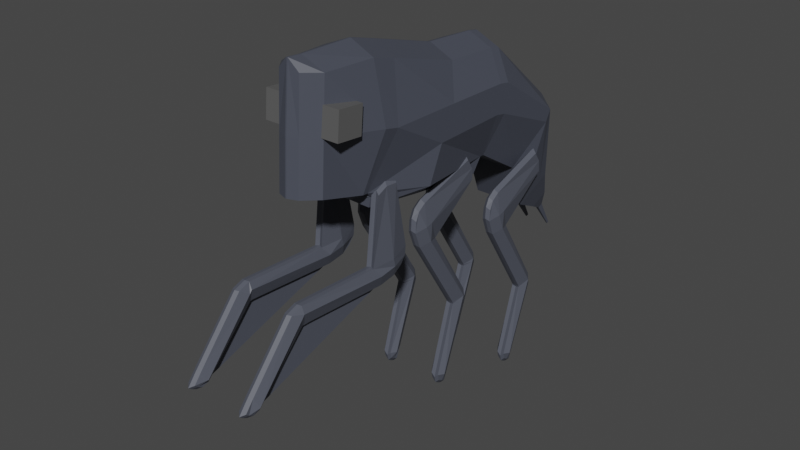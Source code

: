 # Source: bugs.blend  (saved by Blender 3.4.6; exported with 4.5.12 LTS)
import bpy
from mathutils import Matrix  # noqa: F401  (used for matrix-valued properties, if any)

bpy.ops.wm.read_factory_settings(use_empty=True)
scene = bpy.context.scene
scene.name = 'Scene'

# ---- collections
col_collection = bpy.data.collections.new('Collection'); scene.collection.children.link(col_collection)

# ---- materials (node trees are filled in below, after node groups)
mat_body = bpy.data.materials.new('Body')
mat_body.alpha_threshold = 0.0
mat_body.use_transparent_shadow = False
mat_body.roughness = 0.5
mat_body.line_color = (0.0, 0.0, 0.0, 1.0)
mat_eyes = bpy.data.materials.new('Eyes')
mat_eyes.use_transparent_shadow = False
mat_legs = bpy.data.materials.new('Legs')
mat_legs.use_transparent_shadow = False

# ---- material node trees
mat_body.use_nodes = True; mat_body.node_tree.nodes.clear()
_N = mat_body.node_tree.nodes; _L = mat_body.node_tree.links
n0 = _N.new('ShaderNodeOutputMaterial'); n0.name = 'Material Output'; n0.location = (300, 300)
n1 = _N.new('ShaderNodeBsdfPrincipled'); n1.name = 'Principled BSDF'; n1.location = (10, 300)
n1.distribution = 'GGX'
n1.subsurface_method = 'RANDOM_WALK_SKIN'
n1.inputs[0].default_value = (0.06478, 0.07162, 0.09462, 1.0)
n1.inputs[3].default_value = 1.45
n1.inputs[27].default_value = (0.0, 0.0, 0.0, 1.0)
n1.inputs[28].default_value = 1.0
_L.new(n1.outputs[0], n0.inputs[0])
n0.is_active_output = True
mat_eyes.use_nodes = True; mat_eyes.node_tree.nodes.clear()
_N = mat_eyes.node_tree.nodes; _L = mat_eyes.node_tree.links
n0 = _N.new('ShaderNodeBsdfPrincipled'); n0.name = 'Principled BSDF'; n0.location = (10, 300)
n0.distribution = 'GGX'
n0.subsurface_method = 'RANDOM_WALK_SKIN'
n0.inputs[0].default_value = (0.1025, 0.1025, 0.1025, 1.0)
n0.inputs[3].default_value = 1.45
n0.inputs[27].default_value = (0.0, 0.0, 0.0, 1.0)
n0.inputs[28].default_value = 1.0
n1 = _N.new('ShaderNodeOutputMaterial'); n1.name = 'Material Output'; n1.location = (300, 300)
_L.new(n0.outputs[0], n1.inputs[0])
n1.is_active_output = True
mat_legs.use_nodes = True; mat_legs.node_tree.nodes.clear()
_N = mat_legs.node_tree.nodes; _L = mat_legs.node_tree.links
n0 = _N.new('ShaderNodeBsdfPrincipled'); n0.name = 'Principled BSDF'; n0.location = (10, 300)
n0.distribution = 'GGX'
n0.subsurface_method = 'RANDOM_WALK_SKIN'
n0.inputs[0].default_value = (0.08194, 0.08959, 0.1149, 1.0)
n0.inputs[3].default_value = 1.45
n0.inputs[27].default_value = (0.0, 0.0, 0.0, 1.0)
n0.inputs[28].default_value = 1.0
n1 = _N.new('ShaderNodeOutputMaterial'); n1.name = 'Material Output'; n1.location = (300, 300)
_L.new(n0.outputs[0], n1.inputs[0])
n1.is_active_output = True

# ---- world
world_world = bpy.data.worlds.new('World'); scene.world = world_world
world_world.use_nodes = True; world_world.node_tree.nodes.clear()
_N = world_world.node_tree.nodes; _L = world_world.node_tree.links
n0 = _N.new('ShaderNodeOutputWorld'); n0.name = 'World Output'; n0.location = (300, 300)
n1 = _N.new('ShaderNodeBackground'); n1.name = 'Background'; n1.location = (10, 300)
n1.inputs[0].default_value = (0.05088, 0.05088, 0.05088, 1.0)
_L.new(n1.outputs[0], n0.inputs[0])
n0.is_active_output = True
world_world.color = (0.05088, 0.05088, 0.05088)
world_world.use_sun_shadow = False
world_world.sun_shadow_jitter_overblur = 0.0

# ---- meshes
me_cube = bpy.data.meshes.new('Cube')
me_cube.from_pydata([(0.631, 2.168, 1.435), (0.631, 1.915, -1.047), (0.631, -1.092, 2.049), (0.5852, -1.797, -0.7124), (0.0, 1.915, -1.047), (1.0, 1.973, 0.0229), (0.631, -1.933, -0.5641), (0.0, -1.038, 2.305), (0.631, 0.7784, 1.522), (0.0, -1.994, -0.815), (0.0, 2.222, 1.692), (1.0, -0.3778, -0.8512), (0.631, 4.323, -0.2154), (1.0, 0.0, 0.0), (0.631, 2.449, 1.384), (0.0, -1.95, -0.5868), (0.0, 0.8325, 1.779), (0.631, -1.704, 2.214), (0.631, -2.071, -0.558), (0.0, -1.65, 2.471), (0.0, -2.088, -0.5807), (0.631, 1.665, -1.391), (0.545, -1.807, -0.9549), (-2.542e-17, 1.665, -1.391), (7.271e-17, -1.788, -0.9492), (0.631, -0.4001, -1.128), (3.304e-17, -0.4001, -1.128), (0.631, 2.025, -1.051), (3.669e-32, 2.025, -1.051), (1.0, 2.254, -0.02785), (0.0, 2.503, 1.641), (0.3092, 4.902, -2.345), (0.631, 3.247, -1.792), (0.9363, -2.369, 1.566), (0.9363, -2.427, 0.9072), (-9.405e-17, 3.247, -1.792), (1.0, 4.014, -0.7575), (0.9363, -3.028, 1.624), (0.0, 4.377, 0.04138), (0.541, -2.967, 2.23), (0.631, 3.689, -2.925), (0.9363, -3.085, 0.9648), (0.2748, -2.369, 1.566), (-1.805e-16, 3.689, -2.925), (0.631, 4.467, -2.589), (0.2748, -2.427, 0.9072), (0.0, 5.036, -2.088), (-3.279e-16, 4.467, -2.589), (0.2748, -3.028, 1.624), (0.2748, -3.085, 0.9648), (0.541, -3.128, -0.2995), (0.0, -3.003, 2.487), (0.0, -3.217, -0.2995), (0.7421, 2.851, -6.858), (0.7421, 3.339, -4.981), (0.7421, 3.056, -6.965), (0.7421, 3.779, -5.05), (0.9289, 2.851, -6.858), (0.9289, 3.339, -4.981), (0.9289, 3.056, -6.965), (0.9289, 3.779, -5.05), (0.7421, 2.963, -6.93), (0.7421, 2.813, -6.704), (0.648, 3.58, -4.939), (0.7421, 3.18, -6.664), (0.8355, 3.059, -7.07), (0.8355, 3.809, -5.084), (0.9289, 3.18, -6.664), (0.9289, 2.963, -6.93), (1.023, 3.58, -4.939), (0.9289, 2.813, -6.704), (0.8355, 2.847, -6.959), (0.8355, 3.353, -5.013), (0.8355, 2.962, -7.034), (0.8355, 2.807, -6.8), (1.023, 2.947, -6.701), (0.8355, 3.188, -6.758), (0.648, 2.947, -6.701), (0.7421, 3.32, -4.932), (0.7421, 3.734, -4.761), (0.9289, 3.32, -4.932), (0.9289, 3.734, -4.761), (0.648, 3.615, -4.856), (0.8355, 3.762, -4.785), (1.023, 3.615, -4.856), (0.8355, 3.333, -4.963), (0.7421, 1.963, -2.329), (0.7421, 2.096, -3.005), (0.7421, 2.628, -2.974), (0.9289, 2.096, -3.005), (0.9289, 2.628, -2.974), (0.648, 2.363, -2.929), (0.8355, 2.612, -2.932), (1.023, 2.363, -2.929), (0.8355, 2.063, -2.964), (0.7421, 3.948, -2.027), (0.7421, 2.245, -1.991), (0.9289, 1.963, -2.329), (0.9289, 2.245, -1.991), (0.7421, 2.053, -2.124), (0.8355, 2.218, -1.912), (0.9289, 2.053, -2.124), (0.8355, 1.919, -2.258), (0.8355, 2.019, -2.051), (0.9289, 3.948, -2.027), (0.8355, 3.993, -1.958), (0.7421, 3.76, -1.504), (0.9289, 3.76, -1.504), (0.8355, 3.785, -1.399), (0.7421, 1.941, -2.603), (0.8355, 1.902, -2.547), (0.648, 2.397, -2.477), (1.023, 2.397, -2.477), (1.023, 2.208, -2.527), (0.648, 2.208, -2.527), (0.9289, 1.941, -2.603), (0.8355, 3.958, -1.663), (0.7421, 3.923, -1.751), (0.9289, 3.923, -1.751), (1.0, 2.07, 0.729), (1.0, -1.413, 0.7849), (1.0, 0.3892, 0.761), (1.0, -1.788, 0.8707), (1.0, 2.352, 0.6782), (1.0, 4.168, -0.4865), (0.631, 4.725, -2.467), (-4.118e-16, 4.725, -2.467), (0.541, -3.048, 0.9652), (0.6215, 0.2948, -6.202), (0.6215, 0.7826, -4.325), (0.6215, 0.4989, -6.309), (0.6215, 1.222, -4.394), (0.8084, 0.2948, -6.202), (0.8084, 0.7826, -4.325), (0.8084, 0.4989, -6.309), (0.8084, 1.222, -4.394), (0.6215, 0.4061, -6.274), (0.6215, 0.2567, -6.049), (0.5274, 1.023, -4.283), (0.6215, 0.6233, -6.008), (0.7149, 0.5021, -6.415), (0.7149, 1.252, -4.429), (0.8084, 0.6233, -6.008), (0.8084, 0.4061, -6.274), (0.9024, 1.023, -4.283), (0.8084, 0.2567, -6.049), (0.7149, 0.2904, -6.303), (0.7149, 0.7962, -4.357), (0.7149, 0.4058, -6.378), (0.7149, 0.2509, -6.144), (0.9024, 0.3908, -6.045), (0.7149, 0.6311, -6.102), (0.5274, 0.3908, -6.045), (0.6215, 0.7634, -4.276), (0.6215, 1.177, -4.105), (0.8084, 0.7634, -4.276), (0.8084, 1.177, -4.105), (0.5274, 1.058, -4.2), (0.7149, 1.206, -4.129), (0.9024, 1.058, -4.2), (0.7149, 0.7763, -4.307), (0.6215, -0.5937, -1.673), (0.6215, -0.4609, -2.349), (0.6215, 0.07109, -2.318), (0.8084, -0.4609, -2.349), (0.8084, 0.07109, -2.318), (0.5274, -0.1934, -2.273), (0.7149, 0.0555, -2.276), (0.9024, -0.1934, -2.273), (0.7149, -0.4932, -2.309), (0.6215, 1.391, -1.371), (0.6215, -0.3117, -1.335), (0.8084, -0.5937, -1.673), (0.8084, -0.3117, -1.335), (0.6215, -0.5036, -1.468), (0.7149, -0.3385, -1.257), (0.8084, -0.5036, -1.468), (0.7149, -0.6376, -1.602), (0.7149, -0.5376, -1.395), (0.8084, 1.391, -1.371), (0.7149, 1.436, -1.302), (0.6215, 1.204, -0.8479), (0.8084, 1.204, -0.8479), (0.7149, 1.229, -0.7428), (0.6215, -0.616, -1.947), (0.7149, -0.6541, -1.891), (0.5274, -0.1597, -1.822), (0.9024, -0.1597, -1.822), (0.9024, -0.3485, -1.871), (0.5274, -0.3485, -1.871), (0.8084, -0.616, -1.947), (0.7149, 1.402, -1.008), (0.6215, 1.366, -1.095), (0.8084, 1.366, -1.095), (0.8084, -5.497, -3.905), (0.8084, -4.092, -2.569), (0.8084, -5.689, -3.778), (0.8084, -4.365, -2.217), (0.6215, -5.497, -3.905), (0.6215, -4.092, -2.569), (0.6215, -5.689, -3.778), (0.6215, -4.365, -2.217), (0.8084, -5.614, -3.843), (0.8084, -5.344, -3.864), (0.9024, -4.172, -2.338), (0.8084, -5.486, -3.524), (0.7149, -5.783, -3.827), (0.7149, -4.41, -2.208), (0.6215, -5.486, -3.524), (0.6215, -5.614, -3.843), (0.5274, -4.172, -2.338), (0.6215, -5.344, -3.864), (0.7149, -5.583, -3.958), (0.7149, -4.127, -2.572), (0.7149, -5.705, -3.894), (0.7149, -5.425, -3.916), (0.5274, -5.406, -3.745), (0.7149, -5.573, -3.563), (0.9024, -5.406, -3.745), (0.8084, -4.04, -2.562), (0.8084, -4.09, -2.117), (0.6215, -4.04, -2.562), (0.6215, -4.09, -2.117), (0.9024, -4.116, -2.267), (0.7149, -4.125, -2.104), (0.5274, -4.116, -2.267), (0.7149, -4.073, -2.565), (0.8084, -1.105, -2.487), (0.8084, -1.761, -2.699), (0.8084, -1.991, -2.218), (0.6215, -1.761, -2.699), (0.6215, -1.991, -2.218), (0.9024, -1.824, -2.428), (0.7149, -1.947, -2.211), (0.5274, -1.824, -2.428), (0.7149, -1.709, -2.707), (0.8084, -1.803, -0.6048), (0.8084, -0.9459, -2.076), (0.6215, -1.105, -2.487), (0.6215, -0.9459, -2.076), (0.8084, -0.9695, -2.309), (0.7149, -0.8643, -2.062), (0.6215, -0.9695, -2.309), (0.7149, -1.022, -2.491), (0.7149, -0.8888, -2.303), (0.6215, -1.803, -0.6048), (0.7149, -1.764, -0.5316), (0.8084, -1.254, -0.5149), (0.6215, -1.254, -0.5149), (0.7149, -1.175, -0.4419), (0.8084, -1.334, -2.639), (0.7149, -1.266, -2.646), (0.9024, -1.445, -2.179), (0.5274, -1.445, -2.179), (0.5274, -1.397, -2.368), (0.9024, -1.397, -2.368), (0.6215, -1.334, -2.639), (0.7149, -1.49, -0.4192), (0.8084, -1.549, -0.4923), (0.6215, -1.549, -0.4923), (0.3069, 5.117, -3.072), (0.4607, 4.537, -3.35), (0.1591, 4.537, -3.35), (0.4607, 4.909, -3.189), (0.1591, 5.155, -3.072), (0.1591, 4.909, -3.189), (0.4607, 5.032, -3.131), (0.1591, 5.032, -3.131), (0.301, 5.139, -3.504), (0.344, 4.977, -3.582), (0.2597, 4.977, -3.582), (0.344, 5.081, -3.537), (0.2597, 5.149, -3.504), (0.2597, 5.081, -3.537), (0.344, 5.115, -3.521), (0.2597, 5.115, -3.521), (0.3035, 5.545, -4.206), (0.3195, 5.484, -4.235), (0.288, 5.484, -4.235), (0.3195, 5.523, -4.218), (0.288, 5.549, -4.206), (0.288, 5.523, -4.218), (0.3195, 5.536, -4.212), (0.288, 5.536, -4.212), (0.2437, -3.328, 2.259), (0.2437, -3.488, -0.2705), (0.0, -3.363, 2.516), (0.0, -3.577, -0.2705), (0.2437, -3.408, 0.9942), (0.0, -3.497, 0.9942), (-0.6634, 2.168, 1.435), (-0.6634, 1.915, -1.047), (-0.6634, -1.092, 2.049), (-0.5926, -1.778, -0.7187), (-0.03249, 1.915, -1.047), (-1.032, 1.973, 0.0229), (-0.6634, -1.933, -0.5641), (-0.03249, -1.038, 2.305), (-0.6634, 0.7784, 1.522), (-0.03249, -1.994, -0.815), (-0.03249, 2.222, 1.692), (-0.7939, -0.2341, -0.8194), (-0.6634, 4.323, -0.2154), (-1.032, -2.98e-08, 2.384e-07), (-0.6634, 2.449, 1.384), (-0.03249, -1.95, -0.5868), (-0.03249, 0.8325, 1.779), (-0.6634, -1.704, 2.214), (-0.6634, -2.071, -0.558), (-0.03249, -1.65, 2.471), (-0.03249, -2.088, -0.5807), (-0.6634, 1.665, -1.391), (-0.6134, -1.728, -1.007), (-0.03249, 1.665, -1.391), (-0.03249, -1.788, -0.9492), (-0.6634, -0.4001, -1.128), (-0.03249, -0.4001, -1.128), (-0.6634, 2.025, -1.051), (-0.03249, 2.025, -1.051), (-1.032, 2.254, -0.02785), (-0.03249, 2.503, 1.641), (-0.3417, 4.902, -2.345), (-0.6634, 3.247, -1.792), (-0.9688, -2.369, 1.566), (-0.9688, -2.427, 0.9072), (-0.03249, 3.247, -1.792), (-1.032, 4.014, -0.7575), (-0.9688, -3.028, 1.624), (-0.03249, 4.377, 0.04138), (-0.5735, -2.967, 2.23), (-0.6634, 3.689, -2.925), (-0.9688, -3.085, 0.9648), (-0.3073, -2.369, 1.566), (-0.03249, 3.689, -2.925), (-0.6634, 4.467, -2.589), (-0.3073, -2.427, 0.9072), (-0.03249, 5.036, -2.088), (-0.03249, 4.467, -2.589), (-0.3073, -3.028, 1.624), (-0.3073, -3.085, 0.9648), (-0.5735, -3.128, -0.2995), (-0.03249, -3.003, 2.487), (-0.03249, -3.217, -0.2995), (-0.7746, 2.851, -6.858), (-0.7746, 3.339, -4.981), (-0.7746, 3.056, -6.965), (-0.7746, 3.779, -5.05), (-0.9614, 2.851, -6.858), (-0.9614, 3.339, -4.981), (-0.9614, 3.056, -6.965), (-0.9614, 3.779, -5.05), (-0.7746, 2.963, -6.93), (-0.7746, 2.813, -6.704), (-0.6805, 3.58, -4.939), (-0.7746, 3.18, -6.664), (-0.868, 3.059, -7.07), (-0.868, 3.809, -5.084), (-0.9614, 3.18, -6.664), (-0.9614, 2.963, -6.93), (-1.055, 3.58, -4.939), (-0.9614, 2.813, -6.704), (-0.868, 2.847, -6.959), (-0.868, 3.353, -5.013), (-0.868, 2.962, -7.034), (-0.868, 2.807, -6.8), (-1.055, 2.947, -6.701), (-0.868, 3.188, -6.758), (-0.6805, 2.947, -6.701), (-0.7746, 3.32, -4.932), (-0.7746, 3.734, -4.761), (-0.9614, 3.32, -4.932), (-0.9614, 3.734, -4.761), (-0.6805, 3.615, -4.856), (-0.868, 3.762, -4.785), (-1.055, 3.615, -4.856), (-0.868, 3.333, -4.963), (-0.7746, 1.963, -2.329), (-0.7746, 2.096, -3.005), (-0.7746, 2.628, -2.974), (-0.9614, 2.096, -3.005), (-0.9614, 2.628, -2.974), (-0.6805, 2.363, -2.929), (-0.868, 2.612, -2.932), (-1.055, 2.363, -2.929), (-0.868, 2.063, -2.964), (-0.7746, 3.948, -2.027), (-0.7746, 2.245, -1.991), (-0.9614, 1.963, -2.329), (-0.9614, 2.245, -1.991), (-0.7746, 2.053, -2.124), (-0.868, 2.218, -1.912), (-0.9614, 2.053, -2.124), (-0.868, 1.919, -2.258), (-0.868, 2.019, -2.051), (-0.9614, 3.948, -2.027), (-0.868, 3.993, -1.958), (-0.7746, 3.76, -1.504), (-0.9614, 3.76, -1.504), (-0.868, 3.785, -1.399), (-0.7746, 1.941, -2.603), (-0.868, 1.902, -2.547), (-0.6805, 2.397, -2.477), (-1.055, 2.397, -2.477), (-1.055, 2.208, -2.527), (-0.6805, 2.208, -2.527), (-0.9614, 1.941, -2.603), (-0.868, 3.958, -1.663), (-0.7746, 3.923, -1.751), (-0.9614, 3.923, -1.751), (-1.032, 2.07, 0.729), (-1.032, -1.413, 0.7849), (-1.032, 0.3892, 0.761), (-1.032, -1.788, 0.8707), (-1.032, 2.352, 0.6782), (-1.032, 4.168, -0.4865), (-0.6634, 4.725, -2.467), (-0.03249, 4.725, -2.467), (-0.5735, -3.048, 0.9652), (-0.654, 0.2948, -6.202), (-0.654, 0.7826, -4.325), (-0.654, 0.4989, -6.309), (-0.654, 1.222, -4.394), (-0.8409, 0.2948, -6.202), (-0.8409, 0.7826, -4.325), (-0.8409, 0.4989, -6.309), (-0.8409, 1.222, -4.394), (-0.654, 0.4061, -6.274), (-0.654, 0.2567, -6.049), (-0.5599, 1.023, -4.283), (-0.654, 0.6233, -6.008), (-0.7474, 0.5021, -6.415), (-0.7474, 1.252, -4.429), (-0.8409, 0.6233, -6.008), (-0.8409, 0.4061, -6.274), (-0.9349, 1.023, -4.283), (-0.8409, 0.2567, -6.049), (-0.7474, 0.2904, -6.303), (-0.7474, 0.7962, -4.357), (-0.7474, 0.4058, -6.378), (-0.7474, 0.2509, -6.144), (-0.9349, 0.3908, -6.045), (-0.7474, 0.6311, -6.102), (-0.5599, 0.3908, -6.045), (-0.654, 0.7634, -4.276), (-0.654, 1.177, -4.105), (-0.8409, 0.7634, -4.276), (-0.8409, 1.177, -4.105), (-0.5599, 1.058, -4.2), (-0.7474, 1.206, -4.129), (-0.9349, 1.058, -4.2), (-0.7474, 0.7763, -4.307), (-0.654, -0.5937, -1.673), (-0.654, -0.4609, -2.349), (-0.654, 0.07109, -2.318), (-0.8409, -0.4609, -2.349), (-0.8409, 0.07109, -2.318), (-0.5599, -0.1934, -2.273), (-0.7474, 0.0555, -2.276), (-0.9349, -0.1934, -2.273), (-0.7474, -0.4932, -2.309), (-0.654, 1.391, -1.371), (-0.654, -0.3117, -1.335), (-0.8409, -0.5937, -1.673), (-0.8409, -0.3117, -1.335), (-0.654, -0.5036, -1.468), (-0.7421, -0.3344, -1.257), (-0.8409, -0.5036, -1.468), (-0.7474, -0.6376, -1.602), (-0.7474, -0.5376, -1.395), (-0.8409, 1.391, -1.371), (-0.7474, 1.436, -1.302), (-0.654, 1.204, -0.8479), (-0.8409, 1.204, -0.8479), (-0.7474, 1.229, -0.7428), (-0.654, -0.616, -1.947), (-0.7474, -0.6541, -1.891), (-0.5599, -0.1597, -1.822), (-0.9349, -0.1597, -1.822), (-0.9349, -0.3485, -1.871), (-0.5599, -0.3485, -1.871), (-0.8409, -0.616, -1.947), (-0.7474, 1.402, -1.008), (-0.654, 1.366, -1.095), (-0.8409, 1.366, -1.095), (-0.8409, -5.497, -3.905), (-0.8409, -4.092, -2.569), (-0.8409, -5.689, -3.778), (-0.8409, -4.365, -2.217), (-0.654, -5.497, -3.905), (-0.654, -4.092, -2.569), (-0.654, -5.689, -3.778), (-0.654, -4.365, -2.217), (-0.8409, -5.614, -3.843), (-0.8409, -5.344, -3.864), (-0.9349, -4.172, -2.338), (-0.8409, -5.486, -3.524), (-0.7474, -5.783, -3.827), (-0.7474, -4.41, -2.208), (-0.654, -5.486, -3.524), (-0.654, -5.614, -3.843), (-0.5599, -4.172, -2.338), (-0.654, -5.344, -3.864), (-0.7474, -5.583, -3.958), (-0.7474, -4.127, -2.572), (-0.7474, -5.705, -3.894), (-0.7474, -5.425, -3.916), (-0.5599, -5.406, -3.745), (-0.7474, -5.573, -3.563), (-0.9349, -5.406, -3.745), (-0.8409, -4.04, -2.562), (-0.8409, -4.09, -2.117), (-0.654, -4.04, -2.562), (-0.654, -4.09, -2.117), (-0.9349, -4.116, -2.267), (-0.7474, -4.125, -2.104), (-0.5599, -4.116, -2.267), (-0.7474, -4.073, -2.565), (-0.8409, -1.105, -2.487), (-0.8409, -1.761, -2.699), (-0.8409, -1.991, -2.218), (-0.654, -1.761, -2.699), (-0.654, -1.991, -2.218), (-0.9349, -1.824, -2.428), (-0.7474, -1.947, -2.211), (-0.5599, -1.824, -2.428), (-0.7474, -1.709, -2.707), (-0.8409, -1.803, -0.6048), (-0.8409, -0.9459, -2.076), (-0.654, -1.105, -2.487), (-0.654, -0.9459, -2.076), (-0.8409, -0.9695, -2.309), (-0.7474, -0.8643, -2.062), (-0.654, -0.9695, -2.309), (-0.7474, -1.022, -2.491), (-0.7474, -0.8888, -2.303), (-0.654, -1.803, -0.6048), (-0.7474, -1.764, -0.5316), (-0.8409, -1.254, -0.5149), (-0.654, -1.254, -0.5149), (-0.7474, -1.175, -0.4419), (-0.8409, -1.334, -2.639), (-0.7474, -1.266, -2.646), (-0.9349, -1.445, -2.179), (-0.5599, -1.445, -2.179), (-0.5599, -1.397, -2.368), (-0.9349, -1.397, -2.368), (-0.654, -1.334, -2.639), (-0.7474, -1.49, -0.4192), (-0.8409, -1.549, -0.4923), (-0.654, -1.549, -0.4923), (-0.3394, 5.117, -3.072), (-0.4932, 4.537, -3.35), (-0.1916, 4.537, -3.35), (-0.4932, 4.909, -3.189), (-0.1916, 5.155, -3.072), (-0.1916, 4.909, -3.189), (-0.4932, 5.032, -3.131), (-0.1916, 5.032, -3.131), (-0.3335, 5.139, -3.504), (-0.3765, 4.977, -3.582), (-0.2921, 4.977, -3.582), (-0.3765, 5.081, -3.537), (-0.2921, 5.149, -3.504), (-0.2921, 5.081, -3.537), (-0.3765, 5.115, -3.521), (-0.2921, 5.115, -3.521), (-0.336, 5.545, -4.206), (-0.352, 5.484, -4.235), (-0.3205, 5.484, -4.235), (-0.352, 5.523, -4.218), (-0.3205, 5.549, -4.206), (-0.3205, 5.523, -4.218), (-0.352, 5.536, -4.212), (-0.3205, 5.536, -4.212), (-0.2762, -3.328, 2.259), (-0.2762, -3.488, -0.2705), (-0.03249, -3.363, 2.516), (-0.03249, -3.577, -0.2705), (-0.2762, -3.408, 0.9942), (-0.03249, -3.497, 0.9942)], [], [(2, 7, 19, 17), (3, 9, 24, 22), (121, 8, 2, 120), (10, 0, 14, 30), (119, 5, 29, 123), (11, 13, 6, 3), (1, 5, 13, 11), (119, 0, 8, 121), (11, 3, 22, 25), (3, 6, 15, 9), (8, 16, 7, 2), (0, 10, 16, 8), (17, 19, 51, 39), (120, 2, 17, 122), (15, 6, 18, 20), (26, 25, 22, 24), (23, 21, 25, 26), (4, 1, 21, 23), (1, 11, 25, 21), (27, 28, 35, 32), (1, 4, 28, 27), (5, 1, 27, 29), (32, 35, 43, 40), (36, 32, 40, 44), (38, 12, 31, 46), (123, 29, 36, 124), (30, 14, 12, 38), (29, 27, 32, 36), (46, 31, 260, 264), (125, 44, 263, 266), (45, 42, 33, 34), (34, 33, 37, 41), (41, 37, 48, 49), (45, 34, 41, 49), (33, 42, 48, 37), (124, 36, 44, 125), (49, 48, 42, 45), (52, 50, 285, 287), (122, 17, 39, 127), (20, 18, 50, 52), (77, 63, 56, 64), (76, 66, 60, 67), (75, 69, 58, 70), (74, 72, 54, 62), (73, 68, 57, 71), (72, 58, 80, 85), (63, 54, 78, 82), (60, 66, 83, 81), (69, 60, 81, 84), (61, 73, 71, 53), (55, 65, 73, 61), (65, 59, 68, 73), (71, 74, 62, 53), (57, 70, 74, 71), (70, 58, 72, 74), (68, 75, 70, 57), (59, 67, 75, 68), (67, 60, 69, 75), (65, 76, 67, 59), (55, 64, 76, 65), (64, 56, 66, 76), (61, 77, 64, 55), (53, 62, 77, 61), (62, 54, 63, 77), (79, 82, 91, 88), (80, 84, 93, 89), (82, 78, 87, 91), (84, 81, 90, 93), (58, 69, 84, 80), (66, 56, 79, 83), (56, 63, 82, 79), (54, 72, 85, 78), (113, 112, 98, 101), (90, 92, 105, 104), (109, 110, 102, 86), (92, 88, 95, 105), (85, 80, 89, 94), (83, 79, 88, 92), (78, 85, 94, 87), (81, 83, 92, 90), (103, 99, 86, 102), (101, 103, 102, 97), (98, 100, 103, 101), (100, 96, 99, 103), (114, 109, 86, 99), (115, 113, 101, 97), (111, 114, 99, 96), (110, 115, 97, 102), (118, 116, 108, 107), (116, 117, 106, 108), (96, 100, 108, 106), (112, 90, 104, 118), (100, 98, 107, 108), (111, 96, 106, 117), (88, 111, 117, 95), (98, 112, 118, 107), (105, 95, 117, 116), (104, 105, 116, 118), (94, 89, 115, 110), (88, 91, 114, 111), (89, 93, 113, 115), (91, 87, 109, 114), (87, 94, 110, 109), (93, 90, 112, 113), (18, 122, 127, 50), (50, 127, 288, 285), (12, 124, 125, 31), (31, 125, 266, 260), (14, 123, 124, 12), (6, 120, 122, 18), (5, 119, 121, 13), (0, 119, 123, 14), (13, 121, 120, 6), (152, 138, 131, 139), (151, 141, 135, 142), (150, 144, 133, 145), (149, 147, 129, 137), (148, 143, 132, 146), (147, 133, 155, 160), (138, 129, 153, 157), (135, 141, 158, 156), (144, 135, 156, 159), (136, 148, 146, 128), (130, 140, 148, 136), (140, 134, 143, 148), (146, 149, 137, 128), (132, 145, 149, 146), (145, 133, 147, 149), (143, 150, 145, 132), (134, 142, 150, 143), (142, 135, 144, 150), (140, 151, 142, 134), (130, 139, 151, 140), (139, 131, 141, 151), (136, 152, 139, 130), (128, 137, 152, 136), (137, 129, 138, 152), (154, 157, 166, 163), (155, 159, 168, 164), (157, 153, 162, 166), (159, 156, 165, 168), (133, 144, 159, 155), (141, 131, 154, 158), (131, 138, 157, 154), (129, 147, 160, 153), (188, 187, 173, 176), (165, 167, 180, 179), (184, 185, 177, 161), (167, 163, 170, 180), (160, 155, 164, 169), (158, 154, 163, 167), (153, 160, 169, 162), (156, 158, 167, 165), (178, 174, 161, 177), (176, 178, 177, 172), (173, 175, 178, 176), (175, 171, 174, 178), (189, 184, 161, 174), (190, 188, 176, 172), (186, 189, 174, 171), (185, 190, 172, 177), (193, 191, 183, 182), (191, 192, 181, 183), (171, 175, 183, 181), (187, 165, 179, 193), (175, 173, 182, 183), (186, 171, 181, 192), (163, 186, 192, 170), (173, 187, 193, 182), (180, 170, 192, 191), (179, 180, 191, 193), (169, 164, 190, 185), (163, 166, 189, 186), (164, 168, 188, 190), (166, 162, 184, 189), (162, 169, 185, 184), (168, 165, 187, 188), (218, 204, 197, 205), (217, 207, 201, 208), (216, 210, 199, 211), (214, 209, 198, 212), (204, 195, 219, 223), (201, 207, 224, 222), (210, 201, 222, 225), (202, 214, 212, 194), (196, 206, 214, 202), (206, 200, 209, 214), (212, 215, 203, 194), (198, 211, 215, 212), (209, 216, 211, 198), (200, 208, 216, 209), (208, 201, 210, 216), (206, 217, 208, 200), (196, 205, 217, 206), (205, 197, 207, 217), (202, 218, 205, 196), (194, 203, 218, 202), (203, 195, 204, 218), (220, 223, 232, 229), (221, 225, 234, 230), (223, 219, 228, 232), (225, 222, 231, 234), (199, 210, 225, 221), (207, 197, 220, 224), (197, 204, 223, 220), (254, 253, 239, 242), (231, 233, 246, 245), (250, 251, 243, 227), (233, 229, 236, 246), (224, 220, 229, 233), (199, 221, 230, 235, 226, 213, 215, 211), (222, 224, 233, 231), (244, 240, 227, 243), (242, 244, 243, 238), (239, 241, 244, 242), (241, 237, 240, 244), (255, 250, 227, 240), (256, 254, 242, 238), (252, 255, 240, 237), (251, 256, 238, 243), (259, 257, 249, 248), (257, 258, 247, 249), (237, 241, 249, 247), (253, 231, 245, 259), (241, 239, 248, 249), (252, 237, 247, 258), (229, 252, 258, 236), (239, 253, 259, 248), (246, 236, 258, 257), (245, 246, 257, 259), (235, 230, 256, 251), (229, 232, 255, 252), (230, 234, 254, 256), (232, 228, 250, 255), (228, 235, 251, 250), (234, 231, 253, 254), (226, 235, 215, 213), (215, 213, 226, 235, 228, 219, 195, 203), (260, 266, 274, 268), (263, 261, 269, 271), (261, 262, 270, 269), (44, 40, 261, 263), (43, 47, 265, 262), (126, 46, 264, 267), (40, 43, 262, 261), (47, 126, 267, 265), (269, 270, 278, 277), (273, 275, 283, 281), (275, 272, 280, 283), (262, 265, 273, 270), (266, 263, 271, 274), (264, 260, 268, 272), (267, 264, 272, 275), (265, 267, 275, 273), (283, 280, 276, 282), (278, 281, 279, 277), (281, 283, 282, 279), (271, 269, 277, 279), (268, 274, 282, 276), (270, 273, 281, 278), (274, 271, 279, 282), (272, 268, 276, 280), (288, 284, 286, 289), (285, 288, 289, 287), (127, 39, 284, 288), (39, 51, 286, 284), (292, 307, 309, 297), (293, 312, 314, 299), (411, 410, 292, 298), (300, 320, 304, 290), (409, 413, 319, 295), (301, 293, 296, 303), (291, 301, 303, 295), (409, 411, 298, 290), (301, 315, 312, 293), (293, 299, 305, 296), (298, 292, 297, 306), (290, 298, 306, 300), (307, 329, 341, 309), (410, 412, 307, 292), (305, 310, 308, 296), (316, 314, 312, 315), (313, 316, 315, 311), (294, 313, 311, 291), (291, 311, 315, 301), (317, 322, 325, 318), (291, 317, 318, 294), (295, 319, 317, 291), (322, 330, 333, 325), (326, 334, 330, 322), (328, 336, 321, 302), (413, 414, 326, 319), (320, 328, 302, 304), (319, 326, 322, 317), (336, 554, 550, 321), (415, 556, 553, 334), (335, 324, 323, 332), (324, 331, 327, 323), (331, 339, 338, 327), (335, 339, 331, 324), (323, 327, 338, 332), (414, 415, 334, 326), (339, 335, 332, 338), (342, 577, 575, 340), (412, 417, 329, 307), (310, 342, 340, 308), (367, 354, 346, 353), (366, 357, 350, 356), (365, 360, 348, 359), (364, 352, 344, 362), (363, 361, 347, 358), (362, 375, 370, 348), (353, 372, 368, 344), (350, 371, 373, 356), (359, 374, 371, 350), (351, 343, 361, 363), (345, 351, 363, 355), (355, 363, 358, 349), (361, 343, 352, 364), (347, 361, 364, 360), (360, 364, 362, 348), (358, 347, 360, 365), (349, 358, 365, 357), (357, 365, 359, 350), (355, 349, 357, 366), (345, 355, 366, 354), (354, 366, 356, 346), (351, 345, 354, 367), (343, 351, 367, 352), (352, 367, 353, 344), (369, 378, 381, 372), (370, 379, 383, 374), (372, 381, 377, 368), (374, 383, 380, 371), (348, 370, 374, 359), (356, 373, 369, 346), (346, 369, 372, 353), (344, 368, 375, 362), (403, 391, 388, 402), (380, 394, 395, 382), (399, 376, 392, 400), (382, 395, 385, 378), (375, 384, 379, 370), (373, 382, 378, 369), (368, 377, 384, 375), (371, 380, 382, 373), (393, 392, 376, 389), (391, 387, 392, 393), (388, 391, 393, 390), (390, 393, 389, 386), (404, 389, 376, 399), (405, 387, 391, 403), (401, 386, 389, 404), (400, 392, 387, 405), (408, 397, 398, 406), (406, 398, 396, 407), (386, 396, 398, 390), (402, 408, 394, 380), (390, 398, 397, 388), (401, 407, 396, 386), (378, 385, 407, 401), (388, 397, 408, 402), (395, 406, 407, 385), (394, 408, 406, 395), (384, 400, 405, 379), (378, 401, 404, 381), (379, 405, 403, 383), (381, 404, 399, 377), (377, 399, 400, 384), (383, 403, 402, 380), (308, 340, 417, 412), (340, 575, 578, 417), (302, 321, 415, 414), (321, 550, 556, 415), (304, 302, 414, 413), (296, 308, 412, 410), (295, 303, 411, 409), (290, 304, 413, 409), (303, 296, 410, 411), (442, 429, 421, 428), (441, 432, 425, 431), (440, 435, 423, 434), (439, 427, 419, 437), (438, 436, 422, 433), (437, 450, 445, 423), (428, 447, 443, 419), (425, 446, 448, 431), (434, 449, 446, 425), (426, 418, 436, 438), (420, 426, 438, 430), (430, 438, 433, 424), (436, 418, 427, 439), (422, 436, 439, 435), (435, 439, 437, 423), (433, 422, 435, 440), (424, 433, 440, 432), (432, 440, 434, 425), (430, 424, 432, 441), (420, 430, 441, 429), (429, 441, 431, 421), (426, 420, 429, 442), (418, 426, 442, 427), (427, 442, 428, 419), (444, 453, 456, 447), (445, 454, 458, 449), (447, 456, 452, 443), (449, 458, 455, 446), (423, 445, 449, 434), (431, 448, 444, 421), (421, 444, 447, 428), (419, 443, 450, 437), (478, 466, 463, 477), (455, 469, 470, 457), (474, 451, 467, 475), (457, 470, 460, 453), (450, 459, 454, 445), (448, 457, 453, 444), (443, 452, 459, 450), (446, 455, 457, 448), (468, 467, 451, 464), (466, 462, 467, 468), (463, 466, 468, 465), (465, 468, 464, 461), (479, 464, 451, 474), (480, 462, 466, 478), (476, 461, 464, 479), (475, 467, 462, 480), (483, 472, 473, 481), (481, 473, 471, 482), (461, 471, 473, 465), (477, 483, 469, 455), (465, 473, 472, 463), (476, 482, 471, 461), (453, 460, 482, 476), (463, 472, 483, 477), (470, 481, 482, 460), (469, 483, 481, 470), (459, 475, 480, 454), (453, 476, 479, 456), (454, 480, 478, 458), (456, 479, 474, 452), (452, 474, 475, 459), (458, 478, 477, 455), (508, 495, 487, 494), (507, 498, 491, 497), (506, 501, 489, 500), (504, 502, 488, 499), (494, 513, 509, 485), (491, 512, 514, 497), (500, 515, 512, 491), (492, 484, 502, 504), (486, 492, 504, 496), (496, 504, 499, 490), (502, 484, 493, 505), (488, 502, 505, 501), (499, 488, 501, 506), (490, 499, 506, 498), (498, 506, 500, 491), (496, 490, 498, 507), (486, 496, 507, 495), (495, 507, 497, 487), (492, 486, 495, 508), (484, 492, 508, 493), (493, 508, 494, 485), (510, 519, 522, 513), (511, 520, 524, 515), (513, 522, 518, 509), (515, 524, 521, 512), (489, 511, 515, 500), (497, 514, 510, 487), (487, 510, 513, 494), (544, 532, 529, 543), (521, 535, 536, 523), (540, 517, 533, 541), (523, 536, 526, 519), (514, 523, 519, 510), (489, 501, 505, 503, 516, 525, 520, 511), (512, 521, 523, 514), (534, 533, 517, 530), (532, 528, 533, 534), (529, 532, 534, 531), (531, 534, 530, 527), (545, 530, 517, 540), (546, 528, 532, 544), (542, 527, 530, 545), (541, 533, 528, 546), (549, 538, 539, 547), (547, 539, 537, 548), (527, 537, 539, 531), (543, 549, 535, 521), (531, 539, 538, 529), (542, 548, 537, 527), (519, 526, 548, 542), (529, 538, 549, 543), (536, 547, 548, 526), (535, 549, 547, 536), (525, 541, 546, 520), (519, 542, 545, 522), (520, 546, 544, 524), (522, 545, 540, 518), (518, 540, 541, 525), (524, 544, 543, 521), (516, 503, 505, 525), (505, 493, 485, 509, 518, 525, 516, 503), (550, 558, 564, 556), (553, 561, 559, 551), (551, 559, 560, 552), (334, 553, 551, 330), (333, 552, 555, 337), (416, 557, 554, 336), (330, 551, 552, 333), (337, 555, 557, 416), (559, 567, 568, 560), (563, 571, 573, 565), (565, 573, 570, 562), (552, 560, 563, 555), (556, 564, 561, 553), (554, 562, 558, 550), (557, 565, 562, 554), (555, 563, 565, 557), (573, 572, 566, 570), (568, 567, 569, 571), (571, 569, 572, 573), (561, 569, 567, 559), (558, 566, 572, 564), (560, 568, 571, 563), (564, 572, 569, 561), (562, 570, 566, 558), (578, 579, 576, 574), (575, 577, 579, 578), (417, 578, 574, 329), (329, 574, 576, 341), (51, 341, 576, 286), (19, 309, 341, 51), (7, 297, 309, 19), (16, 306, 297, 7), (10, 300, 306, 16), (38, 328, 320, 30), (30, 320, 300, 10), (46, 336, 328, 38), (126, 416, 336, 46), (47, 337, 416, 126), (43, 333, 337, 47), (35, 325, 333, 43), (28, 318, 325, 35), (4, 294, 318, 28), (23, 313, 294, 4), (26, 316, 313, 23), (24, 314, 316, 26), (9, 299, 314, 24), (15, 305, 299, 9), (20, 310, 305, 15), (52, 342, 310, 20), (287, 577, 342, 52), (289, 579, 577, 287), (286, 576, 579, 289)])
me_cube.polygons.foreach_set('material_index', [0, 0, 0, 0, 0, 0, 0, 0, 0, 0, 0, 0, 0, 0, 0, 0, 0, 0, 0, 0, 0, 0, 0, 0, 0, 0, 0, 0, 0, 0, 1, 1, 1, 1, 1, 0, 1, 0, 0, 0, 2, 2, 2, 2, 2, 2, 2, 2, 2, 2, 2, 2, 2, 2, 2, 2, 2, 2, 2, 2, 2, 2, 2, 2, 2, 2, 2, 2, 2, 2, 2, 2, 2, 2, 2, 2, 2, 2, 2, 2, 2, 2, 2, 2, 2, 2, 2, 2, 2, 2, 2, 2, 2, 2, 2, 2, 2, 2, 2, 2, 2, 2, 2, 2, 0, 0, 0, 0, 0, 0, 0, 0, 0, 2, 2, 2, 2, 2, 2, 2, 2, 2, 2, 2, 2, 2, 2, 2, 2, 2, 2, 2, 2, 2, 2, 2, 2, 2, 2, 2, 2, 2, 2, 2, 2, 2, 2, 2, 2, 2, 2, 2, 2, 2, 2, 2, 2, 2, 2, 2, 2, 2, 2, 2, 2, 2, 2, 2, 2, 2, 2, 2, 2, 2, 2, 2, 2, 2, 2, 2, 2, 2, 2, 2, 2, 2, 2, 2, 2, 2, 2, 2, 2, 2, 2, 2, 2, 2, 2, 2, 2, 2, 2, 2, 2, 2, 2, 2, 2, 2, 2, 2, 2, 2, 2, 2, 2, 2, 2, 2, 2, 2, 2, 2, 2, 2, 2, 2, 2, 2, 2, 2, 2, 2, 2, 2, 2, 2, 0, 0, 0, 0, 0, 0, 0, 0, 0, 0, 0, 0, 0, 0, 0, 0, 0, 0, 0, 0, 0, 0, 0, 0, 0, 0, 0, 0, 0, 0, 0, 0, 0, 0, 0, 0, 0, 0, 0, 0, 0, 0, 0, 0, 0, 0, 0, 0, 0, 0, 0, 0, 0, 0, 0, 0, 0, 0, 1, 1, 1, 1, 1, 0, 1, 0, 0, 0, 2, 2, 2, 2, 2, 2, 2, 2, 2, 2, 2, 2, 2, 2, 2, 2, 2, 2, 2, 2, 2, 2, 2, 2, 2, 2, 2, 2, 2, 2, 2, 2, 2, 2, 2, 2, 2, 2, 2, 2, 2, 2, 2, 2, 2, 2, 2, 2, 2, 2, 2, 2, 2, 2, 2, 2, 2, 2, 2, 2, 2, 2, 2, 2, 0, 0, 0, 0, 0, 0, 0, 0, 0, 2, 2, 2, 2, 2, 2, 2, 2, 2, 2, 2, 2, 2, 2, 2, 2, 2, 2, 2, 2, 2, 2, 2, 2, 2, 2, 2, 2, 2, 2, 2, 2, 2, 2, 2, 2, 2, 2, 2, 2, 2, 2, 2, 2, 2, 2, 2, 2, 2, 2, 2, 2, 2, 2, 2, 2, 2, 2, 2, 2, 2, 2, 2, 2, 2, 2, 2, 2, 2, 2, 2, 2, 2, 2, 2, 2, 2, 2, 2, 2, 2, 2, 2, 2, 2, 2, 2, 2, 2, 2, 2, 2, 2, 2, 2, 2, 2, 2, 2, 2, 2, 2, 2, 2, 2, 2, 2, 2, 2, 2, 2, 2, 2, 2, 2, 2, 2, 2, 2, 2, 2, 2, 2, 2, 2, 0, 0, 0, 0, 0, 0, 0, 0, 0, 0, 0, 0, 0, 0, 0, 0, 0, 0, 0, 0, 0, 0, 0, 0, 0, 0, 0, 0, 0, 0, 0, 0, 0, 0, 0, 0, 0, 0, 0, 0, 0, 0, 0, 0, 0, 0, 0, 0, 0, 0, 0, 0])
_uv = me_cube.uv_layers.new(name='UVMap')
_uv.uv.foreach_set('vector', [0.625, 0.75, 0.75, 0.75, 0.75, 0.75, 0.625, 0.75, 0.375, 0.75, 0.375, 0.875, 0.375, 0.875, 0.375, 0.75, 0.5625, 0.625, 0.625, 0.625, 0.625, 0.75, 0.5625, 0.75, 0.75, 0.5, 0.625, 0.5, 0.625, 0.5, 0.75, 0.5, 0.5625, 0.5, 0.5, 0.5, 0.5, 0.5, 0.5625, 0.5, 0.375, 0.625, 0.5, 0.625, 0.5, 0.75, 0.375, 0.75, 0.375, 0.5, 0.5, 0.5, 0.5, 0.625, 0.375, 0.625, 0.5625, 0.5, 0.625, 0.5, 0.625, 0.625, 0.5625, 0.625, 0.375, 0.625, 0.375, 0.75, 0.375, 0.75, 0.375, 0.625, 0.375, 0.75, 0.5, 0.75, 0.5, 0.875, 0.375, 0.875, 0.625, 0.625, 0.75, 0.625, 0.75, 0.75, 0.625, 0.75, 0.625, 0.5, 0.75, 0.5, 0.75, 0.625, 0.625, 0.625, 0.625, 0.75, 0.75, 0.75, 0.75, 0.75, 0.625, 0.75, 0.5625, 0.75, 0.625, 0.75, 0.625, 0.75, 0.5625, 0.75, 0.5, 0.875, 0.5, 0.75, 0.5, 0.75, 0.5, 0.875, 0.25, 0.625, 0.375, 0.625, 0.375, 0.75, 0.25, 0.75, 0.25, 0.5, 0.375, 0.5, 0.375, 0.625, 0.25, 0.625, 0.375, 0.375, 0.375, 0.5, 0.375, 0.5, 0.375, 0.375, 0.375, 0.5, 0.375, 0.625, 0.375, 0.625, 0.375, 0.5, 0.375, 0.5, 0.375, 0.375, 0.375, 0.375, 0.375, 0.5, 0.375, 0.5, 0.375, 0.375, 0.375, 0.375, 0.375, 0.5, 0.5, 0.5, 0.375, 0.5, 0.375, 0.5, 0.5, 0.5, 0.375, 0.5, 0.375, 0.375, 0.375, 0.375, 0.375, 0.5, 0.5, 0.5, 0.375, 0.5, 0.375, 0.5, 0.5, 0.5, 0.75, 0.5, 0.625, 0.5, 0.625, 0.5, 0.75, 0.5, 0.5625, 0.5, 0.5, 0.5, 0.5, 0.5, 0.5625, 0.5, 0.75, 0.5, 0.625, 0.5, 0.625, 0.5, 0.75, 0.5, 0.5, 0.5, 0.375, 0.5, 0.375, 0.5, 0.5, 0.5, 0.75, 0.5, 0.625, 0.5, 0.625, 0.5, 0.75, 0.5, 0.5625, 0.5, 0.5, 0.5, 0.5, 0.5, 0.5625, 0.5, 0.375, 0.0, 0.625, 0.0, 0.625, 0.25, 0.375, 0.25, 0.375, 0.25, 0.625, 0.25, 0.625, 0.5, 0.375, 0.5, 0.375, 0.5, 0.625, 0.5, 0.625, 0.75, 0.375, 0.75, 0.375, 0.75, 0.625, 0.75, 0.625, 1.0, 0.375, 1.0, 0.125, 0.5, 0.375, 0.5, 0.375, 0.75, 0.125, 0.75, 0.5625, 0.5, 0.5, 0.5, 0.5, 0.5, 0.5625, 0.5, 0.625, 0.5, 0.875, 0.5, 0.875, 0.75, 0.625, 0.75, 0.5, 0.875, 0.5, 0.75, 0.5, 0.75, 0.5, 0.875, 0.5625, 0.75, 0.625, 0.75, 0.625, 0.75, 0.5625, 0.75, 0.5, 0.875, 0.5, 0.75, 0.5, 0.75, 0.5, 0.875, 0.5, 0.125, 0.625, 0.125, 0.625, 0.25, 0.5, 0.25, 0.5, 0.375, 0.625, 0.375, 0.625, 0.5, 0.5, 0.5, 0.5, 0.625, 0.625, 0.625, 0.625, 0.75, 0.5, 0.75, 0.5, 0.875, 0.625, 0.875, 0.625, 1.0, 0.5, 1.0, 0.25, 0.625, 0.375, 0.625, 0.375, 0.75, 0.25, 0.75, 0.625, 0.875, 0.625, 0.75, 0.625, 0.75, 0.625, 0.875, 0.625, 0.125, 0.625, 0.0, 0.625, 0.0, 0.625, 0.125, 0.625, 0.5, 0.625, 0.375, 0.625, 0.375, 0.625, 0.5, 0.625, 0.625, 0.625, 0.5, 0.625, 0.5, 0.625, 0.625, 0.125, 0.625, 0.25, 0.625, 0.25, 0.75, 0.125, 0.75, 0.125, 0.5, 0.25, 0.5, 0.25, 0.625, 0.125, 0.625, 0.25, 0.5, 0.375, 0.5, 0.375, 0.625, 0.25, 0.625, 0.375, 0.875, 0.5, 0.875, 0.5, 1.0, 0.375, 1.0, 0.375, 0.75, 0.5, 0.75, 0.5, 0.875, 0.375, 0.875, 0.5, 0.75, 0.625, 0.75, 0.625, 0.875, 0.5, 0.875, 0.375, 0.625, 0.5, 0.625, 0.5, 0.75, 0.375, 0.75, 0.375, 0.5, 0.5, 0.5, 0.5, 0.625, 0.375, 0.625, 0.5, 0.5, 0.625, 0.5, 0.625, 0.625, 0.5, 0.625, 0.375, 0.375, 0.5, 0.375, 0.5, 0.5, 0.375, 0.5, 0.375, 0.25, 0.5, 0.25, 0.5, 0.375, 0.375, 0.375, 0.5, 0.25, 0.625, 0.25, 0.625, 0.375, 0.5, 0.375, 0.375, 0.125, 0.5, 0.125, 0.5, 0.25, 0.375, 0.25, 0.375, 0.0, 0.5, 0.0, 0.5, 0.125, 0.375, 0.125, 0.5, 0.0, 0.625, 0.0, 0.625, 0.125, 0.5, 0.125, 0.625, 0.25, 0.625, 0.125, 0.625, 0.125, 0.625, 0.25, 0.625, 0.75, 0.625, 0.625, 0.625, 0.625, 0.625, 0.75, 0.625, 0.125, 0.625, 0.0, 0.625, 0.0, 0.625, 0.125, 0.625, 0.625, 0.625, 0.5, 0.625, 0.5, 0.625, 0.625, 0.625, 0.75, 0.625, 0.625, 0.625, 0.625, 0.625, 0.75, 0.625, 0.375, 0.625, 0.25, 0.625, 0.25, 0.625, 0.375, 0.625, 0.25, 0.625, 0.125, 0.625, 0.125, 0.625, 0.25, 0.625, 1.0, 0.625, 0.875, 0.625, 0.875, 0.625, 1.0, 0.625, 0.625, 0.625, 0.5, 0.625, 0.5, 0.625, 0.625, 0.625, 0.5, 0.625, 0.375, 0.625, 0.375, 0.625, 0.5, 0.625, 1.0, 0.625, 0.875, 0.625, 0.875, 0.625, 1.0, 0.625, 0.375, 0.625, 0.25, 0.625, 0.25, 0.625, 0.375, 0.625, 0.875, 0.625, 0.75, 0.625, 0.75, 0.625, 0.875, 0.625, 0.375, 0.625, 0.25, 0.625, 0.25, 0.625, 0.375, 0.625, 1.0, 0.625, 0.875, 0.625, 0.875, 0.625, 1.0, 0.625, 0.5, 0.625, 0.375, 0.625, 0.375, 0.625, 0.5, 0.75, 0.625, 0.875, 0.625, 0.875, 0.75, 0.75, 0.75, 0.625, 0.625, 0.75, 0.625, 0.75, 0.75, 0.625, 0.75, 0.625, 0.5, 0.75, 0.5, 0.75, 0.625, 0.625, 0.625, 0.75, 0.5, 0.875, 0.5, 0.875, 0.625, 0.75, 0.625, 0.625, 0.125, 0.625, 0.0, 0.625, 0.0, 0.625, 0.125, 0.625, 0.75, 0.625, 0.625, 0.625, 0.625, 0.625, 0.75, 0.625, 0.25, 0.625, 0.125, 0.625, 0.125, 0.625, 0.25, 0.625, 0.875, 0.625, 0.75, 0.625, 0.75, 0.625, 0.875, 0.625, 0.5, 0.625, 0.375, 0.625, 0.375, 0.625, 0.5, 0.625, 0.375, 0.625, 0.25, 0.625, 0.25, 0.625, 0.375, 0.875, 0.5, 0.75, 0.5, 0.75, 0.5, 0.875, 0.5, 0.625, 0.5, 0.625, 0.5, 0.625, 0.5, 0.625, 0.5, 0.75, 0.5, 0.625, 0.5, 0.625, 0.5, 0.75, 0.5, 0.625, 0.25, 0.625, 0.25, 0.625, 0.25, 0.625, 0.25, 0.625, 0.25, 0.625, 0.25, 0.625, 0.25, 0.625, 0.25, 0.625, 0.5, 0.625, 0.5, 0.625, 0.5, 0.625, 0.5, 0.625, 0.375, 0.625, 0.25, 0.625, 0.25, 0.625, 0.375, 0.625, 0.5, 0.625, 0.375, 0.625, 0.375, 0.625, 0.5, 0.625, 0.875, 0.625, 0.75, 0.625, 0.75, 0.625, 0.875, 0.625, 0.25, 0.625, 0.125, 0.625, 0.125, 0.625, 0.25, 0.625, 0.75, 0.625, 0.625, 0.625, 0.625, 0.625, 0.75, 0.625, 0.125, 0.625, 0.0, 0.625, 0.0, 0.625, 0.125, 0.625, 1.0, 0.625, 0.875, 0.625, 0.875, 0.625, 1.0, 0.625, 0.625, 0.625, 0.5, 0.625, 0.5, 0.625, 0.625, 0.5, 0.75, 0.5625, 0.75, 0.5625, 0.75, 0.5, 0.75, 0.5, 0.75, 0.5625, 0.75, 0.5625, 0.75, 0.5, 0.75, 0.625, 0.5, 0.5625, 0.5, 0.5625, 0.5, 0.625, 0.5, 0.625, 0.5, 0.5625, 0.5, 0.5625, 0.5, 0.625, 0.5, 0.625, 0.5, 0.5625, 0.5, 0.5625, 0.5, 0.625, 0.5, 0.5, 0.75, 0.5625, 0.75, 0.5625, 0.75, 0.5, 0.75, 0.5, 0.5, 0.5625, 0.5, 0.5625, 0.625, 0.5, 0.625, 0.625, 0.5, 0.5625, 0.5, 0.5625, 0.5, 0.625, 0.5, 0.5, 0.625, 0.5625, 0.625, 0.5625, 0.75, 0.5, 0.75, 0.5, 0.125, 0.625, 0.125, 0.625, 0.25, 0.5, 0.25, 0.5, 0.375, 0.625, 0.375, 0.625, 0.5, 0.5, 0.5, 0.5, 0.625, 0.625, 0.625, 0.625, 0.75, 0.5, 0.75, 0.5, 0.875, 0.625, 0.875, 0.625, 1.0, 0.5, 1.0, 0.25, 0.625, 0.375, 0.625, 0.375, 0.75, 0.25, 0.75, 0.625, 0.875, 0.625, 0.75, 0.625, 0.75, 0.625, 0.875, 0.625, 0.125, 0.625, 0.0, 0.625, 0.0, 0.625, 0.125, 0.625, 0.5, 0.625, 0.375, 0.625, 0.375, 0.625, 0.5, 0.625, 0.625, 0.625, 0.5, 0.625, 0.5, 0.625, 0.625, 0.125, 0.625, 0.25, 0.625, 0.25, 0.75, 0.125, 0.75, 0.125, 0.5, 0.25, 0.5, 0.25, 0.625, 0.125, 0.625, 0.25, 0.5, 0.375, 0.5, 0.375, 0.625, 0.25, 0.625, 0.375, 0.875, 0.5, 0.875, 0.5, 1.0, 0.375, 1.0, 0.375, 0.75, 0.5, 0.75, 0.5, 0.875, 0.375, 0.875, 0.5, 0.75, 0.625, 0.75, 0.625, 0.875, 0.5, 0.875, 0.375, 0.625, 0.5, 0.625, 0.5, 0.75, 0.375, 0.75, 0.375, 0.5, 0.5, 0.5, 0.5, 0.625, 0.375, 0.625, 0.5, 0.5, 0.625, 0.5, 0.625, 0.625, 0.5, 0.625, 0.375, 0.375, 0.5, 0.375, 0.5, 0.5, 0.375, 0.5, 0.375, 0.25, 0.5, 0.25, 0.5, 0.375, 0.375, 0.375, 0.5, 0.25, 0.625, 0.25, 0.625, 0.375, 0.5, 0.375, 0.375, 0.125, 0.5, 0.125, 0.5, 0.25, 0.375, 0.25, 0.375, 0.0, 0.5, 0.0, 0.5, 0.125, 0.375, 0.125, 0.5, 0.0, 0.625, 0.0, 0.625, 0.125, 0.5, 0.125, 0.625, 0.25, 0.625, 0.125, 0.625, 0.125, 0.625, 0.25, 0.625, 0.75, 0.625, 0.625, 0.625, 0.625, 0.625, 0.75, 0.625, 0.125, 0.625, 0.0, 0.625, 0.0, 0.625, 0.125, 0.625, 0.625, 0.625, 0.5, 0.625, 0.5, 0.625, 0.625, 0.625, 0.75, 0.625, 0.625, 0.625, 0.625, 0.625, 0.75, 0.625, 0.375, 0.625, 0.25, 0.625, 0.25, 0.625, 0.375, 0.625, 0.25, 0.625, 0.125, 0.625, 0.125, 0.625, 0.25, 0.625, 1.0, 0.625, 0.875, 0.625, 0.875, 0.625, 1.0, 0.625, 0.625, 0.625, 0.5, 0.625, 0.5, 0.625, 0.625, 0.625, 0.5, 0.625, 0.375, 0.625, 0.375, 0.625, 0.5, 0.625, 1.0, 0.625, 0.875, 0.625, 0.875, 0.625, 1.0, 0.625, 0.375, 0.625, 0.25, 0.625, 0.25, 0.625, 0.375, 0.625, 0.875, 0.625, 0.75, 0.625, 0.75, 0.625, 0.875, 0.625, 0.375, 0.625, 0.25, 0.625, 0.25, 0.625, 0.375, 0.625, 1.0, 0.625, 0.875, 0.625, 0.875, 0.625, 1.0, 0.625, 0.5, 0.625, 0.375, 0.625, 0.375, 0.625, 0.5, 0.75, 0.625, 0.875, 0.625, 0.875, 0.75, 0.75, 0.75, 0.625, 0.625, 0.75, 0.625, 0.75, 0.75, 0.625, 0.75, 0.625, 0.5, 0.75, 0.5, 0.75, 0.625, 0.625, 0.625, 0.75, 0.5, 0.875, 0.5, 0.875, 0.625, 0.75, 0.625, 0.625, 0.125, 0.625, 0.0, 0.625, 0.0, 0.625, 0.125, 0.625, 0.75, 0.625, 0.625, 0.625, 0.625, 0.625, 0.75, 0.625, 0.25, 0.625, 0.125, 0.625, 0.125, 0.625, 0.25, 0.625, 0.875, 0.625, 0.75, 0.625, 0.75, 0.625, 0.875, 0.625, 0.5, 0.625, 0.375, 0.625, 0.375, 0.625, 0.5, 0.625, 0.375, 0.625, 0.25, 0.625, 0.25, 0.625, 0.375, 0.875, 0.5, 0.75, 0.5, 0.75, 0.5, 0.875, 0.5, 0.625, 0.5, 0.625, 0.5, 0.625, 0.5, 0.625, 0.5, 0.75, 0.5, 0.625, 0.5, 0.625, 0.5, 0.75, 0.5, 0.625, 0.25, 0.625, 0.25, 0.625, 0.25, 0.625, 0.25, 0.625, 0.25, 0.625, 0.25, 0.625, 0.25, 0.625, 0.25, 0.625, 0.5, 0.625, 0.5, 0.625, 0.5, 0.625, 0.5, 0.625, 0.375, 0.625, 0.25, 0.625, 0.25, 0.625, 0.375, 0.625, 0.5, 0.625, 0.375, 0.625, 0.375, 0.625, 0.5, 0.625, 0.875, 0.625, 0.75, 0.625, 0.75, 0.625, 0.875, 0.625, 0.25, 0.625, 0.125, 0.625, 0.125, 0.625, 0.25, 0.625, 0.75, 0.625, 0.625, 0.625, 0.625, 0.625, 0.75, 0.625, 0.125, 0.625, 0.0, 0.625, 0.0, 0.625, 0.125, 0.625, 1.0, 0.625, 0.875, 0.625, 0.875, 0.625, 1.0, 0.625, 0.625, 0.625, 0.5, 0.625, 0.5, 0.625, 0.625, 0.5, 0.125, 0.625, 0.125, 0.625, 0.25, 0.5, 0.25, 0.5, 0.375, 0.625, 0.375, 0.625, 0.5, 0.5, 0.5, 0.5, 0.625, 0.625, 0.625, 0.625, 0.75, 0.5, 0.75, 0.25, 0.625, 0.375, 0.625, 0.375, 0.75, 0.25, 0.75, 0.625, 0.125, 0.625, 0.0, 0.625, 0.0, 0.625, 0.125, 0.625, 0.5, 0.625, 0.375, 0.625, 0.375, 0.625, 0.5, 0.625, 0.625, 0.625, 0.5, 0.625, 0.5, 0.625, 0.625, 0.125, 0.625, 0.25, 0.625, 0.25, 0.75, 0.125, 0.75, 0.125, 0.5, 0.25, 0.5, 0.25, 0.625, 0.125, 0.625, 0.25, 0.5, 0.375, 0.5, 0.375, 0.625, 0.25, 0.625, 0.375, 0.875, 0.5, 0.875, 0.5, 1.0, 0.375, 1.0, 0.375, 0.75, 0.5, 0.75, 0.5, 0.875, 0.375, 0.875, 0.375, 0.625, 0.5, 0.625, 0.5, 0.75, 0.375, 0.75, 0.375, 0.5, 0.5, 0.5, 0.5, 0.625, 0.375, 0.625, 0.5, 0.5, 0.625, 0.5, 0.625, 0.625, 0.5, 0.625, 0.375, 0.375, 0.5, 0.375, 0.5, 0.5, 0.375, 0.5, 0.375, 0.25, 0.5, 0.25, 0.5, 0.375, 0.375, 0.375, 0.5, 0.25, 0.625, 0.25, 0.625, 0.375, 0.5, 0.375, 0.375, 0.125, 0.5, 0.125, 0.5, 0.25, 0.375, 0.25, 0.375, 0.0, 0.5, 0.0, 0.5, 0.125, 0.375, 0.125, 0.5, 0.0, 0.625, 0.0, 0.625, 0.125, 0.5, 0.125, 0.625, 0.25, 0.625, 0.125, 0.625, 0.125, 0.625, 0.25, 0.625, 0.75, 0.625, 0.625, 0.625, 0.625, 0.625, 0.75, 0.625, 0.125, 0.625, 0.0, 0.625, 0.0, 0.625, 0.125, 0.625, 0.625, 0.625, 0.5, 0.625, 0.5, 0.625, 0.625, 0.625, 0.75, 0.625, 0.625, 0.625, 0.625, 0.625, 0.75, 0.625, 0.375, 0.625, 0.25, 0.625, 0.25, 0.625, 0.375, 0.625, 0.25, 0.625, 0.125, 0.625, 0.125, 0.625, 0.25, 0.625, 0.625, 0.625, 0.5, 0.625, 0.5, 0.625, 0.625, 0.625, 0.5, 0.625, 0.375, 0.625, 0.375, 0.625, 0.5, 0.625, 1.0, 0.625, 0.875, 0.625, 0.875, 0.625, 1.0, 0.625, 0.375, 0.625, 0.25, 0.625, 0.25, 0.625, 0.375, 0.625, 0.375, 0.625, 0.25, 0.625, 0.25, 0.625, 0.375, 0.625, 0.75, 0.625, 0.75, 0.625, 0.75, 0.625, 0.875, 0.625, 0.875, 0.625, 0.875, 0.5, 0.875, 0.5, 0.75, 0.625, 0.5, 0.625, 0.375, 0.625, 0.375, 0.625, 0.5, 0.75, 0.625, 0.875, 0.625, 0.875, 0.75, 0.75, 0.75, 0.625, 0.625, 0.75, 0.625, 0.75, 0.75, 0.625, 0.75, 0.625, 0.5, 0.75, 0.5, 0.75, 0.625, 0.625, 0.625, 0.75, 0.5, 0.875, 0.5, 0.875, 0.625, 0.75, 0.625, 0.625, 0.125, 0.625, 0.0, 0.625, 0.0, 0.625, 0.125, 0.625, 0.75, 0.625, 0.625, 0.625, 0.625, 0.625, 0.75, 0.625, 0.25, 0.625, 0.125, 0.625, 0.125, 0.625, 0.25, 0.625, 0.875, 0.625, 0.75, 0.625, 0.75, 0.625, 0.875, 0.625, 0.5, 0.625, 0.375, 0.625, 0.375, 0.625, 0.5, 0.625, 0.375, 0.625, 0.25, 0.625, 0.25, 0.625, 0.375, 0.875, 0.5, 0.75, 0.5, 0.75, 0.5, 0.875, 0.5, 0.625, 0.5, 0.625, 0.5, 0.625, 0.5, 0.625, 0.5, 0.75, 0.5, 0.625, 0.5, 0.625, 0.5, 0.75, 0.5, 0.625, 0.25, 0.625, 0.25, 0.625, 0.25, 0.625, 0.25, 0.625, 0.25, 0.625, 0.25, 0.625, 0.25, 0.625, 0.25, 0.625, 0.5, 0.625, 0.5, 0.625, 0.5, 0.625, 0.5, 0.625, 0.375, 0.625, 0.25, 0.625, 0.25, 0.625, 0.375, 0.625, 0.5, 0.625, 0.375, 0.625, 0.375, 0.625, 0.5, 0.625, 0.875, 0.625, 0.75, 0.625, 0.75, 0.625, 0.875, 0.625, 0.25, 0.625, 0.125, 0.625, 0.125, 0.625, 0.25, 0.625, 0.75, 0.625, 0.625, 0.625, 0.625, 0.625, 0.75, 0.625, 0.125, 0.625, 0.0, 0.625, 0.0, 0.625, 0.125, 0.625, 1.0, 0.625, 0.875, 0.625, 0.875, 0.625, 1.0, 0.625, 0.625, 0.625, 0.5, 0.625, 0.5, 0.625, 0.625, 0.0, 0.0, 0.0, 0.0, 0.0, 0.0, 0.0, 0.0, 0.5, 0.875, 0.625, 0.875, 0.625, 0.875, 0.625, 0.875, 0.625, 1.0, 0.625, 1.0, 0.625, 1.0, 0.5, 1.0, 0.625, 0.5, 0.5625, 0.5, 0.5625, 0.5, 0.625, 0.5, 0.5, 0.5, 0.375, 0.5, 0.375, 0.5, 0.5, 0.5, 0.375, 0.5, 0.375, 0.375, 0.375, 0.375, 0.375, 0.5, 0.5, 0.5, 0.375, 0.5, 0.375, 0.5, 0.5, 0.5, 0.0, 0.0, 0.0, 0.0, 0.0, 0.0, 0.0, 0.0, 0.0, 0.0, 0.0, 0.0, 0.0, 0.0, 0.0, 0.0, 0.375, 0.5, 0.375, 0.375, 0.375, 0.375, 0.375, 0.5, 0.0, 0.0, 0.0, 0.0, 0.0, 0.0, 0.0, 0.0, 0.375, 0.5, 0.375, 0.375, 0.375, 0.375, 0.375, 0.5, 0.0, 0.0, 0.0, 0.0, 0.0, 0.0, 0.0, 0.0, 0.0, 0.0, 0.0, 0.0, 0.0, 0.0, 0.0, 0.0, 0.0, 0.0, 0.0, 0.0, 0.0, 0.0, 0.0, 0.0, 0.5625, 0.5, 0.5, 0.5, 0.5, 0.5, 0.5625, 0.5, 0.75, 0.5, 0.625, 0.5, 0.625, 0.5, 0.75, 0.5, 0.0, 0.0, 0.0, 0.0, 0.0, 0.0, 0.0, 0.0, 0.0, 0.0, 0.0, 0.0, 0.0, 0.0, 0.0, 0.0, 0.5625, 0.375, 0.625, 0.375, 0.625, 0.5, 0.5625, 0.5, 0.375, 0.375, 0.5, 0.375, 0.5, 0.5, 0.375, 0.5, 0.5, 0.375, 0.5625, 0.375, 0.5625, 0.5, 0.5, 0.5, 0.5, 0.5, 0.375, 0.5, 0.375, 0.5, 0.5, 0.5, 0.625, 0.5, 0.5625, 0.5, 0.5625, 0.5, 0.625, 0.5, 0.0, 0.0, 0.0, 0.0, 0.0, 0.0, 0.0, 0.0, 0.5625, 0.5, 0.5, 0.5, 0.5, 0.5, 0.5625, 0.5, 0.75, 0.5, 0.625, 0.5, 0.625, 0.5, 0.75, 0.5, 0.5625, 0.75, 0.625, 0.75, 0.625, 0.875, 0.5625, 0.875, 0.5, 0.75, 0.5625, 0.75, 0.5625, 0.875, 0.5, 0.875, 0.5625, 0.75, 0.625, 0.75, 0.625, 0.75, 0.5625, 0.75, 0.625, 0.75, 0.75, 0.75, 0.75, 0.75, 0.625, 0.75, 0.625, 0.75, 0.625, 0.75, 0.75, 0.75, 0.75, 0.75, 0.375, 0.75, 0.375, 0.75, 0.375, 0.875, 0.375, 0.875, 0.5625, 0.625, 0.5625, 0.75, 0.625, 0.75, 0.625, 0.625, 0.75, 0.5, 0.75, 0.5, 0.625, 0.5, 0.625, 0.5, 0.5625, 0.5, 0.5625, 0.5, 0.5, 0.5, 0.5, 0.5, 0.375, 0.625, 0.375, 0.75, 0.5, 0.75, 0.5, 0.625, 0.375, 0.5, 0.375, 0.625, 0.5, 0.625, 0.5, 0.5, 0.5625, 0.5, 0.5625, 0.625, 0.625, 0.625, 0.625, 0.5, 0.375, 0.625, 0.375, 0.625, 0.375, 0.75, 0.375, 0.75, 0.375, 0.75, 0.375, 0.875, 0.5, 0.875, 0.5, 0.75, 0.625, 0.625, 0.625, 0.75, 0.75, 0.75, 0.75, 0.625, 0.625, 0.5, 0.625, 0.625, 0.75, 0.625, 0.75, 0.5, 0.625, 0.75, 0.625, 0.75, 0.75, 0.75, 0.75, 0.75, 0.5625, 0.75, 0.5625, 0.75, 0.625, 0.75, 0.625, 0.75, 0.5, 0.875, 0.5, 0.875, 0.5, 0.75, 0.5, 0.75, 0.25, 0.625, 0.25, 0.75, 0.375, 0.75, 0.375, 0.625, 0.25, 0.5, 0.25, 0.625, 0.375, 0.625, 0.375, 0.5, 0.375, 0.375, 0.375, 0.375, 0.375, 0.5, 0.375, 0.5, 0.375, 0.5, 0.375, 0.5, 0.375, 0.625, 0.375, 0.625, 0.375, 0.5, 0.375, 0.5, 0.375, 0.375, 0.375, 0.375, 0.375, 0.5, 0.375, 0.5, 0.375, 0.375, 0.375, 0.375, 0.5, 0.5, 0.5, 0.5, 0.375, 0.5, 0.375, 0.5, 0.375, 0.5, 0.375, 0.5, 0.375, 0.375, 0.375, 0.375, 0.5, 0.5, 0.5, 0.5, 0.375, 0.5, 0.375, 0.5, 0.75, 0.5, 0.75, 0.5, 0.625, 0.5, 0.625, 0.5, 0.5625, 0.5, 0.5625, 0.5, 0.5, 0.5, 0.5, 0.5, 0.75, 0.5, 0.75, 0.5, 0.625, 0.5, 0.625, 0.5, 0.5, 0.5, 0.5, 0.5, 0.375, 0.5, 0.375, 0.5, 0.75, 0.5, 0.75, 0.5, 0.625, 0.5, 0.625, 0.5, 0.5625, 0.5, 0.5625, 0.5, 0.5, 0.5, 0.5, 0.5, 0.375, 0.0, 0.375, 0.25, 0.625, 0.25, 0.625, 0.0, 0.375, 0.25, 0.375, 0.5, 0.625, 0.5, 0.625, 0.25, 0.375, 0.5, 0.375, 0.75, 0.625, 0.75, 0.625, 0.5, 0.375, 0.75, 0.375, 1.0, 0.625, 1.0, 0.625, 0.75, 0.125, 0.5, 0.125, 0.75, 0.375, 0.75, 0.375, 0.5, 0.5625, 0.5, 0.5625, 0.5, 0.5, 0.5, 0.5, 0.5, 0.625, 0.5, 0.625, 0.75, 0.875, 0.75, 0.875, 0.5, 0.5, 0.875, 0.5, 0.875, 0.5, 0.75, 0.5, 0.75, 0.5625, 0.75, 0.5625, 0.75, 0.625, 0.75, 0.625, 0.75, 0.5, 0.875, 0.5, 0.875, 0.5, 0.75, 0.5, 0.75, 0.5, 0.125, 0.5, 0.25, 0.625, 0.25, 0.625, 0.125, 0.5, 0.375, 0.5, 0.5, 0.625, 0.5, 0.625, 0.375, 0.5, 0.625, 0.5, 0.75, 0.625, 0.75, 0.625, 0.625, 0.5, 0.875, 0.5, 1.0, 0.625, 1.0, 0.625, 0.875, 0.25, 0.625, 0.25, 0.75, 0.375, 0.75, 0.375, 0.625, 0.625, 0.875, 0.625, 0.875, 0.625, 0.75, 0.625, 0.75, 0.625, 0.125, 0.625, 0.125, 0.625, 0.0, 0.625, 0.0, 0.625, 0.5, 0.625, 0.5, 0.625, 0.375, 0.625, 0.375, 0.625, 0.625, 0.625, 0.625, 0.625, 0.5, 0.625, 0.5, 0.125, 0.625, 0.125, 0.75, 0.25, 0.75, 0.25, 0.625, 0.125, 0.5, 0.125, 0.625, 0.25, 0.625, 0.25, 0.5, 0.25, 0.5, 0.25, 0.625, 0.375, 0.625, 0.375, 0.5, 0.375, 0.875, 0.375, 1.0, 0.5, 1.0, 0.5, 0.875, 0.375, 0.75, 0.375, 0.875, 0.5, 0.875, 0.5, 0.75, 0.5, 0.75, 0.5, 0.875, 0.625, 0.875, 0.625, 0.75, 0.375, 0.625, 0.375, 0.75, 0.5, 0.75, 0.5, 0.625, 0.375, 0.5, 0.375, 0.625, 0.5, 0.625, 0.5, 0.5, 0.5, 0.5, 0.5, 0.625, 0.625, 0.625, 0.625, 0.5, 0.375, 0.375, 0.375, 0.5, 0.5, 0.5, 0.5, 0.375, 0.375, 0.25, 0.375, 0.375, 0.5, 0.375, 0.5, 0.25, 0.5, 0.25, 0.5, 0.375, 0.625, 0.375, 0.625, 0.25, 0.375, 0.125, 0.375, 0.25, 0.5, 0.25, 0.5, 0.125, 0.375, 0.0, 0.375, 0.125, 0.5, 0.125, 0.5, 0.0, 0.5, 0.0, 0.5, 0.125, 0.625, 0.125, 0.625, 0.0, 0.625, 0.25, 0.625, 0.25, 0.625, 0.125, 0.625, 0.125, 0.625, 0.75, 0.625, 0.75, 0.625, 0.625, 0.625, 0.625, 0.625, 0.125, 0.625, 0.125, 0.625, 0.0, 0.625, 0.0, 0.625, 0.625, 0.625, 0.625, 0.625, 0.5, 0.625, 0.5, 0.625, 0.75, 0.625, 0.75, 0.625, 0.625, 0.625, 0.625, 0.625, 0.375, 0.625, 0.375, 0.625, 0.25, 0.625, 0.25, 0.625, 0.25, 0.625, 0.25, 0.625, 0.125, 0.625, 0.125, 0.625, 1.0, 0.625, 1.0, 0.625, 0.875, 0.625, 0.875, 0.625, 0.625, 0.625, 0.625, 0.625, 0.5, 0.625, 0.5, 0.625, 0.5, 0.625, 0.5, 0.625, 0.375, 0.625, 0.375, 0.625, 1.0, 0.625, 1.0, 0.625, 0.875, 0.625, 0.875, 0.625, 0.375, 0.625, 0.375, 0.625, 0.25, 0.625, 0.25, 0.625, 0.875, 0.625, 0.875, 0.625, 0.75, 0.625, 0.75, 0.625, 0.375, 0.625, 0.375, 0.625, 0.25, 0.625, 0.25, 0.625, 1.0, 0.625, 1.0, 0.625, 0.875, 0.625, 0.875, 0.625, 0.5, 0.625, 0.5, 0.625, 0.375, 0.625, 0.375, 0.75, 0.625, 0.75, 0.75, 0.875, 0.75, 0.875, 0.625, 0.625, 0.625, 0.625, 0.75, 0.75, 0.75, 0.75, 0.625, 0.625, 0.5, 0.625, 0.625, 0.75, 0.625, 0.75, 0.5, 0.75, 0.5, 0.75, 0.625, 0.875, 0.625, 0.875, 0.5, 0.625, 0.125, 0.625, 0.125, 0.625, 0.0, 0.625, 0.0, 0.625, 0.75, 0.625, 0.75, 0.625, 0.625, 0.625, 0.625, 0.625, 0.25, 0.625, 0.25, 0.625, 0.125, 0.625, 0.125, 0.625, 0.875, 0.625, 0.875, 0.625, 0.75, 0.625, 0.75, 0.625, 0.5, 0.625, 0.5, 0.625, 0.375, 0.625, 0.375, 0.625, 0.375, 0.625, 0.375, 0.625, 0.25, 0.625, 0.25, 0.875, 0.5, 0.875, 0.5, 0.75, 0.5, 0.75, 0.5, 0.625, 0.5, 0.625, 0.5, 0.625, 0.5, 0.625, 0.5, 0.75, 0.5, 0.75, 0.5, 0.625, 0.5, 0.625, 0.5, 0.625, 0.25, 0.625, 0.25, 0.625, 0.25, 0.625, 0.25, 0.625, 0.25, 0.625, 0.25, 0.625, 0.25, 0.625, 0.25, 0.625, 0.5, 0.625, 0.5, 0.625, 0.5, 0.625, 0.5, 0.625, 0.375, 0.625, 0.375, 0.625, 0.25, 0.625, 0.25, 0.625, 0.5, 0.625, 0.5, 0.625, 0.375, 0.625, 0.375, 0.625, 0.875, 0.625, 0.875, 0.625, 0.75, 0.625, 0.75, 0.625, 0.25, 0.625, 0.25, 0.625, 0.125, 0.625, 0.125, 0.625, 0.75, 0.625, 0.75, 0.625, 0.625, 0.625, 0.625, 0.625, 0.125, 0.625, 0.125, 0.625, 0.0, 0.625, 0.0, 0.625, 1.0, 0.625, 1.0, 0.625, 0.875, 0.625, 0.875, 0.625, 0.625, 0.625, 0.625, 0.625, 0.5, 0.625, 0.5, 0.5, 0.75, 0.5, 0.75, 0.5625, 0.75, 0.5625, 0.75, 0.5, 0.75, 0.5, 0.75, 0.5625, 0.75, 0.5625, 0.75, 0.625, 0.5, 0.625, 0.5, 0.5625, 0.5, 0.5625, 0.5, 0.625, 0.5, 0.625, 0.5, 0.5625, 0.5, 0.5625, 0.5, 0.625, 0.5, 0.625, 0.5, 0.5625, 0.5, 0.5625, 0.5, 0.5, 0.75, 0.5, 0.75, 0.5625, 0.75, 0.5625, 0.75, 0.5, 0.5, 0.5, 0.625, 0.5625, 0.625, 0.5625, 0.5, 0.625, 0.5, 0.625, 0.5, 0.5625, 0.5, 0.5625, 0.5, 0.5, 0.625, 0.5, 0.75, 0.5625, 0.75, 0.5625, 0.625, 0.5, 0.125, 0.5, 0.25, 0.625, 0.25, 0.625, 0.125, 0.5, 0.375, 0.5, 0.5, 0.625, 0.5, 0.625, 0.375, 0.5, 0.625, 0.5, 0.75, 0.625, 0.75, 0.625, 0.625, 0.5, 0.875, 0.5, 1.0, 0.625, 1.0, 0.625, 0.875, 0.25, 0.625, 0.25, 0.75, 0.375, 0.75, 0.375, 0.625, 0.625, 0.875, 0.625, 0.875, 0.625, 0.75, 0.625, 0.75, 0.625, 0.125, 0.625, 0.125, 0.625, 0.0, 0.625, 0.0, 0.625, 0.5, 0.625, 0.5, 0.625, 0.375, 0.625, 0.375, 0.625, 0.625, 0.625, 0.625, 0.625, 0.5, 0.625, 0.5, 0.125, 0.625, 0.125, 0.75, 0.25, 0.75, 0.25, 0.625, 0.125, 0.5, 0.125, 0.625, 0.25, 0.625, 0.25, 0.5, 0.25, 0.5, 0.25, 0.625, 0.375, 0.625, 0.375, 0.5, 0.375, 0.875, 0.375, 1.0, 0.5, 1.0, 0.5, 0.875, 0.375, 0.75, 0.375, 0.875, 0.5, 0.875, 0.5, 0.75, 0.5, 0.75, 0.5, 0.875, 0.625, 0.875, 0.625, 0.75, 0.375, 0.625, 0.375, 0.75, 0.5, 0.75, 0.5, 0.625, 0.375, 0.5, 0.375, 0.625, 0.5, 0.625, 0.5, 0.5, 0.5, 0.5, 0.5, 0.625, 0.625, 0.625, 0.625, 0.5, 0.375, 0.375, 0.375, 0.5, 0.5, 0.5, 0.5, 0.375, 0.375, 0.25, 0.375, 0.375, 0.5, 0.375, 0.5, 0.25, 0.5, 0.25, 0.5, 0.375, 0.625, 0.375, 0.625, 0.25, 0.375, 0.125, 0.375, 0.25, 0.5, 0.25, 0.5, 0.125, 0.375, 0.0, 0.375, 0.125, 0.5, 0.125, 0.5, 0.0, 0.5, 0.0, 0.5, 0.125, 0.625, 0.125, 0.625, 0.0, 0.625, 0.25, 0.625, 0.25, 0.625, 0.125, 0.625, 0.125, 0.625, 0.75, 0.625, 0.75, 0.625, 0.625, 0.625, 0.625, 0.625, 0.125, 0.625, 0.125, 0.625, 0.0, 0.625, 0.0, 0.625, 0.625, 0.625, 0.625, 0.625, 0.5, 0.625, 0.5, 0.625, 0.75, 0.625, 0.75, 0.625, 0.625, 0.625, 0.625, 0.625, 0.375, 0.625, 0.375, 0.625, 0.25, 0.625, 0.25, 0.625, 0.25, 0.625, 0.25, 0.625, 0.125, 0.625, 0.125, 0.625, 1.0, 0.625, 1.0, 0.625, 0.875, 0.625, 0.875, 0.625, 0.625, 0.625, 0.625, 0.625, 0.5, 0.625, 0.5, 0.625, 0.5, 0.625, 0.5, 0.625, 0.375, 0.625, 0.375, 0.625, 1.0, 0.625, 1.0, 0.625, 0.875, 0.625, 0.875, 0.625, 0.375, 0.625, 0.375, 0.625, 0.25, 0.625, 0.25, 0.625, 0.875, 0.625, 0.875, 0.625, 0.75, 0.625, 0.75, 0.625, 0.375, 0.625, 0.375, 0.625, 0.25, 0.625, 0.25, 0.625, 1.0, 0.625, 1.0, 0.625, 0.875, 0.625, 0.875, 0.625, 0.5, 0.625, 0.5, 0.625, 0.375, 0.625, 0.375, 0.75, 0.625, 0.75, 0.75, 0.875, 0.75, 0.875, 0.625, 0.625, 0.625, 0.625, 0.75, 0.75, 0.75, 0.75, 0.625, 0.625, 0.5, 0.625, 0.625, 0.75, 0.625, 0.75, 0.5, 0.75, 0.5, 0.75, 0.625, 0.875, 0.625, 0.875, 0.5, 0.625, 0.125, 0.625, 0.125, 0.625, 0.0, 0.625, 0.0, 0.625, 0.75, 0.625, 0.75, 0.625, 0.625, 0.625, 0.625, 0.625, 0.25, 0.625, 0.25, 0.625, 0.125, 0.625, 0.125, 0.625, 0.875, 0.625, 0.875, 0.625, 0.75, 0.625, 0.75, 0.625, 0.5, 0.625, 0.5, 0.625, 0.375, 0.625, 0.375, 0.625, 0.375, 0.625, 0.375, 0.625, 0.25, 0.625, 0.25, 0.875, 0.5, 0.875, 0.5, 0.75, 0.5, 0.75, 0.5, 0.625, 0.5, 0.625, 0.5, 0.625, 0.5, 0.625, 0.5, 0.75, 0.5, 0.75, 0.5, 0.625, 0.5, 0.625, 0.5, 0.625, 0.25, 0.625, 0.25, 0.625, 0.25, 0.625, 0.25, 0.625, 0.25, 0.625, 0.25, 0.625, 0.25, 0.625, 0.25, 0.625, 0.5, 0.625, 0.5, 0.625, 0.5, 0.625, 0.5, 0.625, 0.375, 0.625, 0.375, 0.625, 0.25, 0.625, 0.25, 0.625, 0.5, 0.625, 0.5, 0.625, 0.375, 0.625, 0.375, 0.625, 0.875, 0.625, 0.875, 0.625, 0.75, 0.625, 0.75, 0.625, 0.25, 0.625, 0.25, 0.625, 0.125, 0.625, 0.125, 0.625, 0.75, 0.625, 0.75, 0.625, 0.625, 0.625, 0.625, 0.625, 0.125, 0.625, 0.125, 0.625, 0.0, 0.625, 0.0, 0.625, 1.0, 0.625, 1.0, 0.625, 0.875, 0.625, 0.875, 0.625, 0.625, 0.625, 0.625, 0.625, 0.5, 0.625, 0.5, 0.5, 0.125, 0.5, 0.25, 0.625, 0.25, 0.625, 0.125, 0.5, 0.375, 0.5, 0.5, 0.625, 0.5, 0.625, 0.375, 0.5, 0.625, 0.5, 0.75, 0.625, 0.75, 0.625, 0.625, 0.25, 0.625, 0.25, 0.75, 0.375, 0.75, 0.375, 0.625, 0.625, 0.125, 0.625, 0.125, 0.625, 0.0, 0.625, 0.0, 0.625, 0.5, 0.625, 0.5, 0.625, 0.375, 0.625, 0.375, 0.625, 0.625, 0.625, 0.625, 0.625, 0.5, 0.625, 0.5, 0.125, 0.625, 0.125, 0.75, 0.25, 0.75, 0.25, 0.625, 0.125, 0.5, 0.125, 0.625, 0.25, 0.625, 0.25, 0.5, 0.25, 0.5, 0.25, 0.625, 0.375, 0.625, 0.375, 0.5, 0.375, 0.875, 0.375, 1.0, 0.5, 1.0, 0.5, 0.875, 0.375, 0.75, 0.375, 0.875, 0.5, 0.875, 0.5, 0.75, 0.375, 0.625, 0.375, 0.75, 0.5, 0.75, 0.5, 0.625, 0.375, 0.5, 0.375, 0.625, 0.5, 0.625, 0.5, 0.5, 0.5, 0.5, 0.5, 0.625, 0.625, 0.625, 0.625, 0.5, 0.375, 0.375, 0.375, 0.5, 0.5, 0.5, 0.5, 0.375, 0.375, 0.25, 0.375, 0.375, 0.5, 0.375, 0.5, 0.25, 0.5, 0.25, 0.5, 0.375, 0.625, 0.375, 0.625, 0.25, 0.375, 0.125, 0.375, 0.25, 0.5, 0.25, 0.5, 0.125, 0.375, 0.0, 0.375, 0.125, 0.5, 0.125, 0.5, 0.0, 0.5, 0.0, 0.5, 0.125, 0.625, 0.125, 0.625, 0.0, 0.625, 0.25, 0.625, 0.25, 0.625, 0.125, 0.625, 0.125, 0.625, 0.75, 0.625, 0.75, 0.625, 0.625, 0.625, 0.625, 0.625, 0.125, 0.625, 0.125, 0.625, 0.0, 0.625, 0.0, 0.625, 0.625, 0.625, 0.625, 0.625, 0.5, 0.625, 0.5, 0.625, 0.75, 0.625, 0.75, 0.625, 0.625, 0.625, 0.625, 0.625, 0.375, 0.625, 0.375, 0.625, 0.25, 0.625, 0.25, 0.625, 0.25, 0.625, 0.25, 0.625, 0.125, 0.625, 0.125, 0.625, 0.625, 0.625, 0.625, 0.625, 0.5, 0.625, 0.5, 0.625, 0.5, 0.625, 0.5, 0.625, 0.375, 0.625, 0.375, 0.625, 1.0, 0.625, 1.0, 0.625, 0.875, 0.625, 0.875, 0.625, 0.375, 0.625, 0.375, 0.625, 0.25, 0.625, 0.25, 0.625, 0.375, 0.625, 0.375, 0.625, 0.25, 0.625, 0.25, 0.625, 0.75, 0.5, 0.75, 0.5, 0.875, 0.625, 0.875, 0.625, 0.875, 0.625, 0.875, 0.625, 0.75, 0.625, 0.75, 0.625, 0.5, 0.625, 0.5, 0.625, 0.375, 0.625, 0.375, 0.75, 0.625, 0.75, 0.75, 0.875, 0.75, 0.875, 0.625, 0.625, 0.625, 0.625, 0.75, 0.75, 0.75, 0.75, 0.625, 0.625, 0.5, 0.625, 0.625, 0.75, 0.625, 0.75, 0.5, 0.75, 0.5, 0.75, 0.625, 0.875, 0.625, 0.875, 0.5, 0.625, 0.125, 0.625, 0.125, 0.625, 0.0, 0.625, 0.0, 0.625, 0.75, 0.625, 0.75, 0.625, 0.625, 0.625, 0.625, 0.625, 0.25, 0.625, 0.25, 0.625, 0.125, 0.625, 0.125, 0.625, 0.875, 0.625, 0.875, 0.625, 0.75, 0.625, 0.75, 0.625, 0.5, 0.625, 0.5, 0.625, 0.375, 0.625, 0.375, 0.625, 0.375, 0.625, 0.375, 0.625, 0.25, 0.625, 0.25, 0.875, 0.5, 0.875, 0.5, 0.75, 0.5, 0.75, 0.5, 0.625, 0.5, 0.625, 0.5, 0.625, 0.5, 0.625, 0.5, 0.75, 0.5, 0.75, 0.5, 0.625, 0.5, 0.625, 0.5, 0.625, 0.25, 0.625, 0.25, 0.625, 0.25, 0.625, 0.25, 0.625, 0.25, 0.625, 0.25, 0.625, 0.25, 0.625, 0.25, 0.625, 0.5, 0.625, 0.5, 0.625, 0.5, 0.625, 0.5, 0.625, 0.375, 0.625, 0.375, 0.625, 0.25, 0.625, 0.25, 0.625, 0.5, 0.625, 0.5, 0.625, 0.375, 0.625, 0.375, 0.625, 0.875, 0.625, 0.875, 0.625, 0.75, 0.625, 0.75, 0.625, 0.25, 0.625, 0.25, 0.625, 0.125, 0.625, 0.125, 0.625, 0.75, 0.625, 0.75, 0.625, 0.625, 0.625, 0.625, 0.625, 0.125, 0.625, 0.125, 0.625, 0.0, 0.625, 0.0, 0.625, 1.0, 0.625, 1.0, 0.625, 0.875, 0.625, 0.875, 0.625, 0.625, 0.625, 0.625, 0.625, 0.5, 0.625, 0.5, 0.0, 0.0, 0.0, 0.0, 0.0, 0.0, 0.0, 0.0, 0.5, 0.875, 0.5, 1.0, 0.625, 1.0, 0.625, 1.0, 0.625, 1.0, 0.625, 0.875, 0.625, 0.875, 0.625, 0.875, 0.625, 0.5, 0.625, 0.5, 0.5625, 0.5, 0.5625, 0.5, 0.5, 0.5, 0.5, 0.5, 0.375, 0.5, 0.375, 0.5, 0.375, 0.5, 0.375, 0.5, 0.375, 0.375, 0.375, 0.375, 0.5, 0.5, 0.5, 0.5, 0.375, 0.5, 0.375, 0.5, 0.0, 0.0, 0.0, 0.0, 0.0, 0.0, 0.0, 0.0, 0.0, 0.0, 0.0, 0.0, 0.0, 0.0, 0.0, 0.0, 0.375, 0.5, 0.375, 0.5, 0.375, 0.375, 0.375, 0.375, 0.0, 0.0, 0.0, 0.0, 0.0, 0.0, 0.0, 0.0, 0.375, 0.5, 0.375, 0.5, 0.375, 0.375, 0.375, 0.375, 0.0, 0.0, 0.0, 0.0, 0.0, 0.0, 0.0, 0.0, 0.0, 0.0, 0.0, 0.0, 0.0, 0.0, 0.0, 0.0, 0.0, 0.0, 0.0, 0.0, 0.0, 0.0, 0.0, 0.0, 0.5625, 0.5, 0.5625, 0.5, 0.5, 0.5, 0.5, 0.5, 0.75, 0.5, 0.75, 0.5, 0.625, 0.5, 0.625, 0.5, 0.0, 0.0, 0.0, 0.0, 0.0, 0.0, 0.0, 0.0, 0.0, 0.0, 0.0, 0.0, 0.0, 0.0, 0.0, 0.0, 0.5625, 0.375, 0.5625, 0.5, 0.625, 0.5, 0.625, 0.375, 0.375, 0.375, 0.375, 0.5, 0.5, 0.5, 0.5, 0.375, 0.5, 0.375, 0.5, 0.5, 0.5625, 0.5, 0.5625, 0.375, 0.5, 0.5, 0.5, 0.5, 0.375, 0.5, 0.375, 0.5, 0.625, 0.5, 0.625, 0.5, 0.5625, 0.5, 0.5625, 0.5, 0.0, 0.0, 0.0, 0.0, 0.0, 0.0, 0.0, 0.0, 0.5625, 0.5, 0.5625, 0.5, 0.5, 0.5, 0.5, 0.5, 0.75, 0.5, 0.75, 0.5, 0.625, 0.5, 0.625, 0.5, 0.5625, 0.75, 0.5625, 0.875, 0.625, 0.875, 0.625, 0.75, 0.5, 0.75, 0.5, 0.875, 0.5625, 0.875, 0.5625, 0.75, 0.5625, 0.75, 0.5625, 0.75, 0.625, 0.75, 0.625, 0.75, 0.625, 0.75, 0.625, 0.75, 0.75, 0.75, 0.75, 0.75, 0.75, 0.75, 0.75, 0.75, 0.75, 0.75, 0.75, 0.75, 0.75, 0.75, 0.75, 0.75, 0.75, 0.75, 0.75, 0.75, 0.75, 0.75, 0.75, 0.75, 0.75, 0.75, 0.75, 0.75, 0.75, 0.625, 0.75, 0.625, 0.75, 0.75, 0.75, 0.75, 0.75, 0.5, 0.75, 0.5, 0.75, 0.625, 0.75, 0.625, 0.75, 0.5, 0.75, 0.5, 0.75, 0.5, 0.75, 0.5, 0.75, 0.5, 0.75, 0.5, 0.75, 0.5, 0.75, 0.5, 0.75, 0.5, 0.75, 0.5, 0.75, 0.5, 0.75, 0.5, 0.0, 0.0, 0.0, 0.0, 0.0, 0.0, 0.75, 0.5, 0.0, 0.0, 0.0, 0.0, 0.0, 0.0, 0.0, 0.0, 0.0, 0.0, 0.0, 0.0, 0.0, 0.0, 0.0, 0.0, 0.375, 0.375, 0.375, 0.375, 0.375, 0.375, 0.0, 0.0, 0.375, 0.375, 0.375, 0.375, 0.375, 0.375, 0.375, 0.375, 0.375, 0.375, 0.375, 0.375, 0.375, 0.375, 0.375, 0.375, 0.375, 0.375, 0.375, 0.375, 0.375, 0.375, 0.375, 0.375, 0.25, 0.625, 0.25, 0.625, 0.25, 0.5, 0.375, 0.375, 0.25, 0.75, 0.25, 0.75, 0.25, 0.625, 0.25, 0.625, 0.375, 0.875, 0.375, 0.875, 0.375, 0.875, 0.25, 0.75, 0.5, 0.875, 0.5, 0.875, 0.375, 0.875, 0.375, 0.875, 0.5, 0.875, 0.5, 0.875, 0.5, 0.875, 0.5, 0.875, 0.5, 0.875, 0.5, 0.875, 0.5, 0.875, 0.5, 0.875, 0.5, 0.875, 0.5, 0.875, 0.5, 0.875, 0.5, 0.875, 0.5625, 0.875, 0.5625, 0.875, 0.5, 0.875, 0.5, 0.875, 0.75, 0.75, 0.75, 0.75, 0.5625, 0.875, 0.5625, 0.875])
me_cube.materials.append(mat_body)
me_cube.materials.append(mat_eyes)
me_cube.materials.append(mat_legs)
me_cube.use_mirror_vertex_groups = False
me_cube.update()
arm_armature = bpy.data.armatures.new('Armature')  # bones are not reproduced

# ---- objects
ob_flyer_mesh = bpy.data.objects.new('Flyer Mesh', me_cube)
ob_empty = bpy.data.objects.new('Empty', None)
ob_flyer_rig = bpy.data.objects.new('Flyer Rig', arm_armature)

# ---- transforms, parenting, visibility, modifiers, constraints
ob_flyer_mesh.parent = ob_flyer_rig
ob_flyer_mesh.matrix_parent_inverse = Matrix(((5.0, 1.543e-16, -5.646e-16, -1.781e-16), (1.543e-16, 4.305, 2.543, -2.823), (5.646e-16, -2.543, 4.305, 2.103), (-0.0, -0.0, -0.0, 1.0)))
ob_flyer_mesh.location = (0.0, 0.0, 0.3)
ob_flyer_mesh.scale = (0.16, 0.16, 0.16)
ob_flyer_mesh.lock_rotations_4d = False
ob_flyer_mesh.empty_display_type = 'ARROWS'
ob_flyer_mesh.show_in_front = True
ob_flyer_mesh.lineart.crease_threshold = 0.0
_vg = ob_flyer_mesh.vertex_groups.new(name='Back')
for _i, _w in zip([12, 31, 32, 35, 36, 38, 40, 43, 44, 46, 47, 124, 125, 126, 260, 261, 262, 263, 264, 265, 266, 267, 268, 269, 270, 271, 272, 273, 274, 275, 276, 277, 278, 279, 280, 281, 282, 283, 302, 321, 322, 325, 326, 328, 330, 333, 334, 336, 337, 414, 415, 416, 550, 551, 552, 553, 554, 555, 556, 557, 558, 559, 560, 561, 562, 563, 564, 565, 566, 567, 568, 569, 570, 571, 572, 573], [0.03871, 0.9684, 0.1199, 0.08714, 0.08077, 0.009517, 0.8601, 0.8962, 0.9438, 0.9331, 0.9923, 0.04832, 0.951, 0.986, 0.9834, 0.9642, 0.9667, 0.9755, 0.9848, 0.9863, 0.9786, 0.9855, 0.9806, 0.9794, 0.9796, 0.9801, 0.9808, 0.9809, 0.9803, 0.9809, 0.9807, 0.9807, 0.9807, 0.9807, 0.9807, 0.9807, 0.9807, 0.9807, 0.04069, 0.9669, 0.1228, 0.08726, 0.08273, 0.009589, 0.8581, 0.8963, 0.9404, 0.933, 0.9921, 0.05082, 0.9482, 0.9857, 0.9823, 0.963, 0.9658, 0.9742, 0.9838, 0.9853, 0.9774, 0.9845, 0.9796, 0.9784, 0.9785, 0.9791, 0.9798, 0.9799, 0.9793, 0.9799, 0.9797, 0.9797, 0.9797, 0.9797, 0.9797, 0.9797, 0.9797, 0.9797]): _vg.add([_i], _w, 'REPLACE')
_vg = ob_flyer_mesh.vertex_groups.new(name='Bone.001')
for _i, _w in zip([1, 4, 12, 21, 23, 27, 28, 32, 35, 36, 38, 40, 43, 44, 124, 261, 262, 291, 294, 302, 311, 313, 317, 318, 322, 325, 326, 328, 330, 333, 334, 414, 551, 552], [0.1116, 0.1203, 0.02728, 0.09949, 0.1004, 0.1282, 0.1336, 0.7027, 0.8135, 0.1146, 0.002561, 0.1453, 0.0992, 0.004891, 0.07397, 0.008284, 0.006188, 0.1123, 0.1204, 0.02891, 0.09986, 0.1004, 0.1288, 0.1337, 0.696, 0.8132, 0.116, 0.002614, 0.1461, 0.09906, 0.008088, 0.0753, 0.009583, 0.007229]): _vg.add([_i], _w, 'REPLACE')
_vg = ob_flyer_mesh.vertex_groups.new(name='Middle')
for _i, _w in zip([0, 1, 4, 5, 10, 11, 12, 13, 14, 21, 23, 25, 26, 27, 28, 29, 30, 32, 35, 36, 38, 44, 46, 119, 123, 124, 125, 290, 291, 294, 295, 300, 301, 302, 303, 304, 311, 313, 315, 316, 317, 318, 319, 320, 321, 322, 325, 326, 328, 334, 336, 409, 413, 414, 415], [0.1128, 0.5237, 0.5499, 0.2831, 0.09081, 0.03359, 0.8645, 0.009812, 0.1666, 0.4653, 0.4655, 0.05451, 0.05673, 0.5814, 0.6076, 0.6312, 0.1204, 0.1514, 0.08001, 0.771, 0.8694, 0.004541, 0.05791, 0.2032, 0.4075, 0.8368, 0.01605, 0.1139, 0.5237, 0.5503, 0.2874, 0.09083, 0.05744, 0.8618, 0.01079, 0.1671, 0.4649, 0.4655, 0.05052, 0.05664, 0.5794, 0.6073, 0.6229, 0.1204, 0.001615, 0.1543, 0.08013, 0.7661, 0.8693, 0.007698, 0.05806, 0.2063, 0.405, 0.8325, 0.01904]): _vg.add([_i], _w, 'REPLACE')
_vg = ob_flyer_mesh.vertex_groups.new(name='Bone.003')
for _i, _w in zip([0, 1, 4, 5, 8, 10, 12, 13, 14, 16, 21, 23, 27, 28, 29, 30, 36, 38, 119, 121, 123, 124, 290, 291, 294, 295, 298, 300, 301, 302, 303, 304, 306, 311, 313, 317, 318, 319, 320, 326, 328, 409, 411, 413, 414], [0.7442, 0.1665, 0.09805, 0.5932, 0.1054, 0.7623, 0.04421, 0.01529, 0.7577, 0.1123, 0.1404, 0.1226, 0.1367, 0.08765, 0.2875, 0.7994, 0.005629, 0.06732, 0.6815, 0.05714, 0.5379, 0.0198, 0.7416, 0.1668, 0.09814, 0.5843, 0.1063, 0.7623, 0.003667, 0.04555, 0.01791, 0.7558, 0.1123, 0.1405, 0.1226, 0.1377, 0.08774, 0.2915, 0.7993, 0.007842, 0.06735, 0.6749, 0.05897, 0.5374, 0.02177]): _vg.add([_i], _w, 'REPLACE')
_vg = ob_flyer_mesh.vertex_groups.new(name='Upper')
for _i, _w in zip([0, 1, 2, 3, 4, 5, 6, 7, 8, 9, 10, 11, 13, 14, 15, 16, 17, 18, 19, 20, 21, 22, 23, 24, 25, 26, 27, 28, 29, 30, 50, 52, 119, 120, 121, 122, 123, 285, 287, 290, 291, 292, 293, 294, 295, 296, 297, 298, 299, 300, 301, 303, 304, 305, 306, 307, 308, 309, 310, 311, 312, 313, 314, 315, 316, 317, 318, 319, 320, 340, 342, 409, 410, 411, 412, 413, 575, 577], [0.1283, 0.1591, 0.1229, 0.3134, 0.1965, 0.09114, 0.2529, 0.1204, 0.8008, 0.2777, 0.132, 0.7859, 0.8365, 0.06605, 0.2128, 0.7858, 0.05567, 0.2202, 0.0561, 0.1716, 0.2432, 0.3492, 0.2591, 0.3444, 0.7751, 0.7726, 0.1176, 0.1389, 0.04209, 0.0715, 0.05773, 0.04009, 0.09861, 0.103, 0.8473, 0.05298, 0.03199, 0.02359, 0.01603, 0.1293, 0.1577, 0.1227, 0.2814, 0.1959, 0.09379, 0.2046, 0.1204, 0.7979, 0.277, 0.132, 0.7741, 0.8287, 0.06704, 0.2096, 0.7857, 0.05481, 0.1607, 0.05608, 0.1701, 0.2419, 0.3479, 0.2591, 0.3437, 0.7701, 0.7725, 0.1173, 0.1389, 0.0466, 0.07153, 0.04531, 0.03956, 0.101, 0.1029, 0.8405, 0.05159, 0.03585, 0.018, 0.01576]): _vg.add([_i], _w, 'REPLACE')
_vg = ob_flyer_mesh.vertex_groups.new(name='Neck')
_vg = ob_flyer_mesh.vertex_groups.new(name='Head')
for _i, _w in zip([2, 3, 6, 7, 8, 9, 11, 13, 15, 16, 17, 18, 19, 20, 21, 22, 23, 24, 25, 26, 33, 34, 37, 39, 41, 42, 45, 48, 49, 50, 51, 52, 120, 121, 122, 127, 284, 285, 286, 287, 288, 289, 292, 293, 296, 297, 298, 299, 301, 303, 305, 306, 307, 308, 309, 310, 311, 312, 313, 314, 315, 316, 323, 324, 327, 329, 331, 332, 335, 338, 339, 340, 341, 342, 410, 411, 412, 417, 574, 575, 576, 577, 578, 579], [0.8592, 0.5923, 0.6634, 0.8601, 0.06981, 0.5837, 0.1272, 0.09238, 0.6571, 0.08108, 0.9355, 0.6998, 0.9341, 0.7055, 0.01128, 0.5431, 0.0116, 0.5125, 0.1188, 0.1135, 1.0, 1.0, 1.0, 0.975, 1.0, 1.0, 1.0, 1.0, 1.0, 0.9115, 0.9798, 0.9148, 0.883, 0.07002, 0.9373, 0.9923, 0.983, 0.9354, 0.9829, 0.9362, 0.9965, 0.9967, 0.8567, 0.491, 0.5319, 0.86, 0.07081, 0.5825, 0.1035, 0.09434, 0.6563, 0.0811, 0.9339, 0.5257, 0.9341, 0.7018, 0.01003, 0.4563, 0.01157, 0.5105, 0.1166, 0.1134, 1.0, 1.0, 1.0, 0.9805, 1.0, 1.0, 1.0, 1.0, 1.0, 0.8808, 0.9799, 0.914, 0.868, 0.07239, 0.922, 0.9896, 0.9845, 0.9268, 0.983, 0.9357, 0.9959, 0.9967]): _vg.add([_i], _w, 'REPLACE')
_vg = ob_flyer_mesh.vertex_groups.new(name='Left Back Anckle')
for _i, _w in zip([54, 56, 58, 60, 63, 66, 69, 72, 78, 79, 80, 81, 82, 83, 84, 85], [0.5411, 0.05458, 0.5054, 0.08146, 0.7945, 0.005374, 0.7541, 0.5084, 0.5205, 0.9738, 0.307, 0.9593, 0.942, 0.9712, 0.8918, 0.4446]): _vg.add([_i], _w, 'REPLACE')
_vg = ob_flyer_mesh.vertex_groups.new(name='Left Back Foot')
for _i, _w in zip([53, 54, 55, 56, 57, 58, 59, 60, 61, 62, 63, 64, 65, 66, 67, 68, 69, 70, 71, 72, 73, 74, 75, 76, 77], [1.001, 0.02515, 1.001, 0.941, 1.006, 0.03229, 1.001, 0.9098, 1.001, 0.9931, 0.1332, 0.9982, 1.003, 0.9696, 0.9939, 1.003, 0.1516, 0.9935, 1.011, 0.02571, 1.004, 1.028, 0.995, 0.9991, 0.994]): _vg.add([_i], _w, 'REPLACE')
_vg = ob_flyer_mesh.vertex_groups.new(name='Bone.013')
for _i, _w in zip([4, 27, 28, 32, 35, 36, 40, 43, 124, 291, 294, 302, 311, 317, 318, 322, 325, 326, 330, 333, 334, 385, 394, 395, 396, 397, 398, 406, 407, 408, 414, 551, 552], [0.05399, 0.02388, 0.07521, 0.3303, 0.7675, 0.05427, 0.0785, 0.08728, 0.02198, 0.02532, 0.05446, 0.03548, 0.008568, 0.07693, 0.07606, 0.8214, 0.7792, 0.1351, 0.1654, 0.08934, 0.01603, 0.594, 0.5142, 0.497, 0.3038, 0.5467, 0.486, 0.6075, 0.2786, 0.7513, 0.08656, 0.01368, 0.00695]): _vg.add([_i], _w, 'REPLACE')
_vg = ob_flyer_mesh.vertex_groups.new(name='Right Back Leg')
for _i, _w in zip([376, 377, 378, 379, 380, 381, 382, 384, 385, 386, 387, 388, 389, 390, 391, 392, 393, 394, 395, 396, 397, 398, 399, 400, 401, 402, 403, 404, 405, 406, 407, 408], [0.5545, 0.01882, 0.03831, 0.01269, 0.01303, 0.02494, 0.01223, 0.03333, 0.9649, 0.903, 0.5696, 0.9119, 0.6576, 0.9097, 0.6643, 0.5754, 0.673, 0.98, 1.007, 0.9982, 0.9957, 0.9994, 0.4653, 0.4984, 0.8933, 0.9841, 0.5357, 0.5628, 0.4594, 1.003, 1.008, 0.9956]): _vg.add([_i], _w, 'REPLACE')
_vg = ob_flyer_mesh.vertex_groups.new(name='Right Back Knee')
for _i, _w in zip([376, 377, 378, 379, 380, 381, 382, 383, 384, 386, 387, 388, 389, 390, 391, 392, 393, 399, 400, 401, 403, 404, 405], [0.4438, 0.9254, 0.3709, 0.9527, 0.8859, 0.8219, 0.7333, 0.987, 0.9481, 0.08971, 0.4293, 0.08513, 0.3391, 0.08559, 0.3341, 0.4235, 0.3246, 0.5318, 0.5022, 0.06994, 0.4641, 0.4342, 0.5397]): _vg.add([_i], _w, 'REPLACE')
_vg = ob_flyer_mesh.vertex_groups.new(name='Right Back Lower')
for _i, _w in zip([344, 346, 348, 353, 362, 368, 369, 370, 371, 372, 373, 374, 375, 377, 378, 380, 381, 382, 401], [0.295, 0.009511, 0.2624, 0.1327, 0.373, 0.7328, 0.6268, 0.7608, 0.6013, 0.3051, 0.4981, 0.08629, 0.7649, 0.04563, 0.5789, 0.07529, 0.1403, 0.2346, 0.02285]): _vg.add([_i], _w, 'REPLACE')
_vg = ob_flyer_mesh.vertex_groups.new(name='Right Back Ankle')
for _i, _w in zip([344, 346, 348, 350, 353, 356, 359, 362, 368, 369, 370, 371, 372, 373, 374, 375], [0.6416, 0.1036, 0.705, 0.02304, 0.6752, 0.02546, 0.9404, 0.5864, 0.2366, 0.3477, 0.2212, 0.3703, 0.6562, 0.4687, 0.9094, 0.2221]): _vg.add([_i], _w, 'REPLACE')
_vg = ob_flyer_mesh.vertex_groups.new(name='Right Back Foot')
for _i, _w in zip([343, 344, 345, 346, 347, 348, 349, 350, 351, 352, 353, 354, 355, 356, 357, 358, 359, 360, 361, 362, 363, 364, 365, 366, 367, 369, 372, 373], [0.9991, 0.0611, 1.0, 0.8668, 1.007, 0.01087, 1.001, 0.9599, 1.0, 0.9896, 0.1921, 0.9953, 1.002, 0.9553, 0.9952, 1.003, 0.03774, 0.9942, 1.01, 0.02875, 1.003, 1.026, 0.9987, 0.9977, 0.9894, 0.01037, 0.03509, 0.03223]): _vg.add([_i], _w, 'REPLACE')
_vg = ob_flyer_mesh.vertex_groups.new(name='Bone.019')
for _i, _w in zip([0, 1, 4, 5, 10, 11, 12, 13, 14, 21, 23, 25, 26, 27, 28, 29, 30, 32, 35, 36, 40, 119, 121, 123, 124, 170, 171, 173, 175, 179, 180, 181, 182, 183, 191, 192, 193, 290, 291, 294, 295, 300, 301, 304, 311, 313, 315, 316, 317, 318, 319, 320, 325, 409, 413], [0.07734, 0.8298, 0.4592, 0.7829, 0.04083, 0.05618, 0.01243, 0.0544, 0.08629, 0.644, 0.4461, 0.06409, 0.05401, 0.7851, 0.4454, 0.7521, 0.0526, 0.1513, 0.0438, 0.07741, 0.001227, 0.2243, 0.03633, 0.2314, 0.05778, 0.2444, 0.01778, 0.02743, 0.02379, 0.4313, 0.3895, 0.859, 0.9271, 0.9351, 0.8064, 0.1835, 0.7064, 0.04859, 0.07851, 0.4145, 0.01228, 0.03958, 0.002105, 0.07228, 0.1809, 0.4166, 0.02322, 0.05329, 0.08621, 0.4081, 0.05069, 0.0523, 0.03682, 0.08361, 0.2029]): _vg.add([_i], _w, 'REPLACE')
_vg = ob_flyer_mesh.vertex_groups.new(name='Left Middle Leg')
for _i, _w in zip([161, 165, 170, 171, 172, 173, 174, 175, 176, 177, 178, 179, 180, 181, 182, 183, 184, 185, 186, 187, 188, 189, 190, 191, 192, 193], [0.3925, 0.005137, 0.946, 0.7439, 0.402, 0.8481, 0.5305, 0.8077, 0.566, 0.4474, 0.5747, 0.9533, 0.9871, 0.9917, 0.995, 0.9991, 0.1737, 0.2527, 0.06174, 0.9839, 0.2545, 0.08353, 0.1924, 0.9999, 0.9962, 0.9952]): _vg.add([_i], _w, 'REPLACE')
_vg = ob_flyer_mesh.vertex_groups.new(name='Left Middle Knee')
for _i, _w in zip([161, 162, 163, 164, 165, 166, 167, 168, 169, 170, 171, 172, 173, 174, 175, 176, 177, 178, 179, 184, 185, 186, 188, 189, 190], [0.6053, 0.9496, 0.4128, 0.9709, 0.8893, 0.8534, 0.7512, 0.9887, 0.9738, 0.01253, 0.2492, 0.5965, 0.1492, 0.4662, 0.1879, 0.4324, 0.5512, 0.4229, 0.02283, 0.822, 0.747, 0.9009, 0.7448, 0.9114, 0.8059]): _vg.add([_i], _w, 'REPLACE')
_vg = ob_flyer_mesh.vertex_groups.new(name='Left Middle Lower')
for _i, _w in zip([129, 133, 138, 147, 153, 154, 155, 157, 160, 162, 163, 165, 166, 167, 169, 186], [0.1725, 0.1736, 0.06516, 0.1588, 0.5588, 0.02795, 0.6081, 0.1018, 0.486, 0.05147, 0.5631, 0.07183, 0.1443, 0.2303, 0.001845, 0.02318]): _vg.add([_i], _w, 'REPLACE')
_vg = ob_flyer_mesh.vertex_groups.new(name='Left Middle Ankle')
for _i, _w in zip([129, 131, 133, 135, 138, 141, 144, 147, 153, 154, 155, 156, 157, 158, 159, 160], [0.7957, 0.8693, 0.8002, 0.9647, 0.912, 0.6328, 0.9873, 0.8055, 0.4199, 0.9642, 0.3738, 0.9833, 0.8964, 0.9855, 0.9786, 0.505]): _vg.add([_i], _w, 'REPLACE')
_vg = ob_flyer_mesh.vertex_groups.new(name='Left Middle Foot')
for _i, _w in zip([128, 129, 130, 131, 132, 134, 135, 136, 137, 139, 140, 141, 142, 143, 145, 146, 147, 148, 149, 150, 151, 152], [1.001, 0.00693, 1.005, 0.1209, 1.008, 1.002, 0.01928, 1.003, 0.9928, 0.9819, 1.007, 0.3656, 0.9848, 1.004, 0.9951, 1.011, 0.01656, 1.006, 1.028, 0.9986, 1.012, 0.9925]): _vg.add([_i], _w, 'REPLACE')
_vg = ob_flyer_mesh.vertex_groups.new(name='Bone.025')
for _i, _w in zip([0, 1, 4, 5, 8, 10, 12, 14, 21, 23, 25, 26, 27, 28, 29, 30, 32, 35, 38, 119, 123, 124, 290, 291, 294, 295, 298, 300, 301, 302, 303, 304, 311, 313, 315, 316, 317, 318, 319, 320, 322, 325, 326, 328, 409, 411, 413, 414, 460, 461, 463, 465, 469, 470, 471, 472, 473, 481, 482, 483], [0.2133, 0.0788, 0.4241, 0.05358, 0.003728, 0.1246, 0.008647, 0.4133, 0.1819, 0.4193, 0.02302, 0.05052, 0.09153, 0.4208, 0.09214, 0.1673, 0.008407, 0.007925, 0.002379, 0.1862, 0.4271, 0.001083, 0.09371, 0.8151, 0.4686, 0.7628, 0.004494, 0.1217, 0.07793, 0.003509, 0.05367, 0.1008, 0.6353, 0.4486, 0.05618, 0.05105, 0.7691, 0.4579, 0.7232, 0.1598, 0.02665, 0.008588, 0.05773, 0.00224, 0.1973, 0.03756, 0.1483, 0.03612, 0.1964, 0.01719, 0.02706, 0.0261, 0.2581, 0.3008, 0.8561, 0.9173, 0.9316, 0.7939, 0.1766, 0.6334]): _vg.add([_i], _w, 'REPLACE')
_vg = ob_flyer_mesh.vertex_groups.new(name='Right Middle Leg')
for _i, _w in zip([451, 455, 460, 461, 462, 463, 464, 465, 466, 467, 468, 469, 470, 471, 472, 473, 474, 475, 476, 477, 478, 479, 480, 481, 482, 483], [0.3925, 0.006021, 0.9518, 0.7438, 0.4021, 0.8481, 0.5304, 0.8078, 0.566, 0.4474, 0.5742, 0.9715, 0.9978, 0.9919, 0.9953, 0.9993, 0.174, 0.2528, 0.06281, 0.985, 0.255, 0.08431, 0.1927, 0.9999, 0.9972, 0.9969]): _vg.add([_i], _w, 'REPLACE')
_vg = ob_flyer_mesh.vertex_groups.new(name='Right Middle Knee')
for _i, _w in zip([451, 452, 453, 454, 455, 456, 457, 458, 459, 460, 461, 462, 463, 464, 465, 466, 467, 468, 474, 475, 476, 478, 479, 480], [0.6051, 0.9491, 0.4151, 0.9707, 0.8878, 0.8524, 0.7499, 0.9889, 0.9735, 0.003623, 0.2491, 0.5964, 0.1491, 0.4662, 0.1877, 0.4324, 0.5511, 0.4233, 0.8216, 0.7468, 0.8994, 0.7444, 0.9102, 0.8055]): _vg.add([_i], _w, 'REPLACE')
_vg = ob_flyer_mesh.vertex_groups.new(name='Right Middle Lower')
for _i, _w in zip([419, 423, 428, 437, 443, 444, 445, 447, 450, 452, 453, 455, 456, 457, 459, 476], [0.1731, 0.1739, 0.066, 0.1594, 0.5572, 0.02893, 0.6065, 0.1028, 0.4853, 0.0518, 0.5604, 0.07265, 0.1452, 0.2311, 0.002333, 0.02407]): _vg.add([_i], _w, 'REPLACE')
_vg = ob_flyer_mesh.vertex_groups.new(name='Right Middle Ankle')
for _i, _w in zip([419, 421, 423, 425, 428, 431, 434, 437, 443, 444, 445, 446, 447, 448, 449, 450], [0.7948, 0.8684, 0.7997, 0.9637, 0.9108, 0.6365, 0.9877, 0.8046, 0.4212, 0.9635, 0.3753, 0.9833, 0.8953, 0.9852, 0.9798, 0.5054]): _vg.add([_i], _w, 'REPLACE')
_vg = ob_flyer_mesh.vertex_groups.new(name='Right Middle Foot')
for _i, _w in zip([418, 419, 420, 421, 422, 424, 425, 426, 427, 429, 430, 431, 432, 433, 435, 436, 437, 438, 439, 440, 441, 442], [1.001, 0.00744, 1.005, 0.1215, 1.008, 1.002, 0.02133, 1.003, 0.9927, 0.9816, 1.007, 0.3618, 0.9846, 1.004, 0.9952, 1.011, 0.017, 1.006, 1.028, 0.9987, 1.012, 0.9924]): _vg.add([_i], _w, 'REPLACE')
_vg = ob_flyer_mesh.vertex_groups.new(name='Bone.031')
for _i, _w in zip([9, 15, 20, 24, 236, 245, 246, 247, 248, 249, 257, 258, 259, 299, 305, 310, 314], [0.03052, 0.05292, 0.02749, 0.004295, 0.1466, 0.04739, 0.1113, 0.6531, 0.1689, 0.3742, 0.7481, 0.4974, 0.09992, 0.0331, 0.06617, 0.02862, 0.004175]): _vg.add([_i], _w, 'REPLACE')
_vg = ob_flyer_mesh.vertex_groups.new(name='Left Front Leg')
for _i, _w in zip([227, 236, 237, 238, 239, 240, 241, 242, 243, 244, 245, 246, 247, 248, 249, 250, 251, 253, 254, 256, 257, 258, 259], [0.2344, 0.9548, 0.668, 0.2646, 0.6845, 0.4515, 0.7024, 0.4608, 0.3461, 0.496, 0.9578, 0.9932, 0.9869, 0.9896, 0.9963, 0.01957, 0.06337, 0.05925, 0.04006, 0.02474, 1.0, 0.9992, 0.9948]): _vg.add([_i], _w, 'REPLACE')
_vg = ob_flyer_mesh.vertex_groups.new(name='Left Front Knee')
for _i, _w in zip([227, 229, 231, 232, 233, 234, 237, 238, 239, 240, 241, 242, 243, 244, 250, 251, 252, 253, 254, 255, 256], [0.7232, 0.0811, 0.07613, 0.009381, 0.07081, 0.05191, 0.3233, 0.6738, 0.3001, 0.5316, 0.2868, 0.5216, 0.6195, 0.4899, 0.8339, 0.8627, 0.984, 0.8694, 0.8601, 0.9618, 0.82]): _vg.add([_i], _w, 'REPLACE')
_vg = ob_flyer_mesh.vertex_groups.new(name='Left Front Lower')
for _i, _w in zip([219, 221, 226, 227, 228, 229, 230, 231, 232, 233, 234, 235, 236, 238, 243, 250, 251, 253, 254, 255, 256], [0.01745, 0.01211, 0.0238, 0.03453, 0.9863, 0.8812, 0.9691, 0.8851, 0.9679, 0.9004, 0.9405, 0.9832, 0.02211, 0.06116, 0.01839, 0.1306, 0.07351, 0.06975, 0.0941, 0.008503, 0.1418]): _vg.add([_i], _w, 'REPLACE')
_vg = ob_flyer_mesh.vertex_groups.new(name='Left Front Ankle')
for _i, _w in zip([195, 197, 199, 201, 204, 207, 210, 213, 219, 220, 221, 222, 223, 224, 225, 226, 229, 231], [0.8564, 0.1659, 0.8496, 0.2027, 0.9505, 0.1297, 0.8013, 0.7449, 0.8501, 0.9771, 0.8465, 0.956, 0.9924, 0.9671, 0.9344, 0.7549, 0.006497, 0.003122]): _vg.add([_i], _w, 'REPLACE')
_vg = ob_flyer_mesh.vertex_groups.new(name='Left Front Foot')
for _i, _w in zip([194, 195, 196, 197, 198, 199, 200, 201, 202, 203, 204, 205, 206, 207, 208, 209, 210, 211, 212, 213, 214, 215, 216, 217, 218, 219, 221, 222, 224, 225, 226], [0.9983, 0.1291, 1.0, 0.8338, 0.9973, 0.1375, 0.9988, 0.7965, 0.9998, 0.9917, 0.04706, 0.9968, 1.001, 0.87, 0.9901, 0.9989, 0.1947, 0.9853, 1.001, 0.2357, 1.001, 1.004, 0.9906, 1.0, 0.9964, 0.1157, 0.1215, 0.01732, 0.02145, 0.06, 0.2076]): _vg.add([_i], _w, 'REPLACE')
_vg = ob_flyer_mesh.vertex_groups.new(name='Bone.037')
for _i, _w in zip([3, 6, 9, 11, 15, 18, 20, 22, 24, 25, 26, 50, 52, 285, 287, 293, 296, 299, 301, 305, 308, 310, 312, 314, 315, 316, 340, 342, 410, 412, 526, 535, 536, 537, 538, 539, 547, 548, 549, 575, 577], [0.1416, 0.1301, 0.276, 0.01077, 0.2646, 0.1276, 0.225, 0.1617, 0.2432, 0.02354, 0.04917, 0.05023, 0.06591, 0.04025, 0.04891, 0.4021, 0.487, 0.2728, 0.05092, 0.2596, 0.4834, 0.2323, 0.3292, 0.2485, 0.06198, 0.05029, 0.1123, 0.06754, 0.02401, 0.02647, 0.1678, 0.07842, 0.1303, 0.6268, 0.2495, 0.511, 0.2546, 0.5019, 0.08912, 0.06251, 0.05047]): _vg.add([_i], _w, 'REPLACE')
_vg = ob_flyer_mesh.vertex_groups.new(name='Right Front Leg')
for _i, _w in zip([3, 6, 9, 15, 18, 20, 22, 24, 52, 287, 293, 296, 299, 305, 308, 310, 312, 314, 315, 340, 342, 517, 526, 527, 528, 529, 530, 531, 532, 533, 534, 535, 536, 537, 538, 539, 540, 541, 543, 544, 546, 547, 548, 549, 575, 577], [0.06125, 0.05689, 0.1078, 0.1067, 0.05658, 0.1041, 0.06986, 0.1047, 0.02047, 0.004297, 0.1955, 0.2405, 0.1098, 0.1109, 0.2956, 0.1094, 0.1568, 0.1075, 0.008897, 0.06621, 0.02266, 0.2419, 0.9425, 0.6288, 0.2696, 0.6673, 0.4384, 0.6732, 0.456, 0.3426, 0.4847, 0.9483, 0.9822, 0.9735, 0.982, 0.9873, 0.05062, 0.07889, 0.09067, 0.06949, 0.05318, 0.9904, 0.9813, 0.9874, 0.02102, 0.005642]): _vg.add([_i], _w, 'REPLACE')
_vg = ob_flyer_mesh.vertex_groups.new(name='Right Front Knee')
for _i, _w in zip([517, 518, 519, 520, 521, 522, 523, 524, 525, 527, 528, 529, 530, 531, 532, 533, 534, 535, 537, 540, 541, 542, 543, 544, 545, 546, 548], [0.6935, 0.00241, 0.1066, 0.01894, 0.09309, 0.0544, 0.09232, 0.07069, 0.002877, 0.3553, 0.6445, 0.3067, 0.5324, 0.3076, 0.5132, 0.6036, 0.4903, 0.001273, 0.009058, 0.7738, 0.8052, 0.9741, 0.7978, 0.7919, 0.9355, 0.7643, 0.01292]): _vg.add([_i], _w, 'REPLACE')
_vg = ob_flyer_mesh.vertex_groups.new(name='Right Front Lower')
for _i, _w in zip([517, 518, 519, 520, 521, 522, 523, 524, 525, 526, 528, 529, 530, 532, 533, 534, 535, 540, 541, 543, 544, 545, 546], [0.06573, 0.9795, 0.8455, 0.9704, 0.8586, 0.9412, 0.8691, 0.9192, 1.002, 0.02141, 0.08772, 0.001144, 0.008856, 0.0117, 0.05485, 0.0002898, 0.0003127, 0.1784, 0.1193, 0.109, 0.1387, 0.04834, 0.1868]): _vg.add([_i], _w, 'REPLACE')
_vg = ob_flyer_mesh.vertex_groups.new(name='Right Front Ankle')
for _i, _w in zip([485, 487, 489, 491, 494, 497, 500, 501, 503, 509, 510, 511, 512, 513, 514, 515, 516, 519, 521], [0.6942, 0.3276, 0.6086, 0.2959, 0.9388, 0.2569, 0.7115, 0.001428, 0.7973, 0.8452, 0.9612, 0.8412, 0.9299, 0.9896, 0.9475, 0.8949, 0.8185, 0.01861, 0.01138]): _vg.add([_i], _w, 'REPLACE')
_vg = ob_flyer_mesh.vertex_groups.new(name='Right Front Foot')
for _i, _w in zip([484, 485, 486, 487, 488, 489, 490, 491, 492, 493, 494, 495, 496, 497, 498, 499, 500, 501, 502, 503, 504, 505, 506, 507, 508, 509, 510, 511, 512, 514, 515, 516], [0.9986, 0.3114, 0.9998, 0.6721, 1.0, 0.3869, 0.9984, 0.7034, 0.9995, 0.993, 0.06144, 0.9872, 1.002, 0.7429, 0.9843, 0.9996, 0.286, 0.9904, 1.004, 0.2214, 1.001, 1.012, 0.9929, 0.9969, 0.9938, 0.1382, 0.006559, 0.1416, 0.05732, 0.0531, 0.1005, 0.1786]): _vg.add([_i], _w, 'REPLACE')
_vg = ob_flyer_mesh.vertex_groups.new(name='Bone.043')
for _i, _w in zip([485, 487, 489, 491, 494, 497, 500, 501, 503, 509, 510, 511, 512, 513, 514, 515, 516], [0.981, 0.5518, 0.9768, 0.5531, 0.9336, 0.5222, 0.9454, 0.004381, 1.0, 0.9802, 0.9773, 0.985, 0.9764, 0.9858, 0.9815, 0.988, 0.988]): _vg.add([_i], _w, 'REPLACE')
_vg = ob_flyer_mesh.vertex_groups.new(name='Bone.044')
for _i, _w in zip([484, 486, 487, 488, 490, 491, 492, 493, 494, 495, 496, 497, 498, 499, 500, 501, 502, 504, 505, 506, 507, 508], [0.9961, 1.001, 0.4482, 0.9975, 0.9997, 0.4469, 0.9995, 0.9839, 0.06696, 0.9923, 1.002, 0.4779, 0.9931, 0.9998, 0.05428, 0.9813, 1.002, 1.001, 1.006, 0.9928, 1.007, 0.9913]): _vg.add([_i], _w, 'REPLACE')
_vg = ob_flyer_mesh.vertex_groups.new(name='Bone.007')
for _i, _w in zip([95, 104, 105, 106, 107, 108, 116, 117, 118], [0.1905, 0.4447, 0.3734, 0.1971, 0.4043, 0.3933, 0.4596, 0.1096, 0.4828]): _vg.add([_i], _w, 'REPLACE')
_vg = ob_flyer_mesh.vertex_groups.new(name='Left Back Leg')
for _i, _w in zip([86, 95, 96, 97, 98, 99, 100, 101, 102, 103, 104, 105, 106, 107, 108, 109, 110, 111, 112, 113, 114, 115, 116, 117, 118], [0.4553, 0.9644, 0.9078, 0.4422, 0.9067, 0.6127, 0.9102, 0.6028, 0.4929, 0.6301, 0.9791, 1.007, 0.9987, 0.9965, 0.9999, 0.2328, 0.2976, 0.9428, 0.9226, 0.2728, 0.2942, 0.2164, 1.003, 1.007, 0.9966]): _vg.add([_i], _w, 'REPLACE')
_vg = ob_flyer_mesh.vertex_groups.new(name='Left Back Knee')
for _i, _w in zip([86, 87, 88, 89, 90, 91, 92, 93, 94, 96, 97, 98, 99, 100, 101, 102, 103, 109, 110, 111, 112, 113, 114, 115], [0.5441, 0.9328, 0.06382, 0.9271, 0.06993, 0.8512, 0.02545, 0.8457, 0.946, 0.08611, 0.5536, 0.08638, 0.3849, 0.08396, 0.3936, 0.5054, 0.367, 0.7629, 0.7, 0.01649, 0.04765, 0.7126, 0.7168, 0.7754]): _vg.add([_i], _w, 'REPLACE')
_vg = ob_flyer_mesh.vertex_groups.new(name='Left Back Lower')
for _i, _w in zip([54, 58, 63, 69, 72, 78, 80, 81, 82, 84, 85, 87, 88, 89, 90, 91, 92, 93, 94, 95, 112], [0.4203, 0.4522, 0.07243, 0.09562, 0.4532, 0.4644, 0.6742, 0.003248, 0.04067, 0.09532, 0.5493, 0.06112, 0.907, 0.06068, 0.9014, 0.1407, 0.9495, 0.143, 0.04441, 0.0169, 0.006911]): _vg.add([_i], _w, 'REPLACE')
_m = ob_flyer_mesh.modifiers.new('Armature', 'ARMATURE')
_m.object = ob_flyer_rig
ob_empty.location = (0.0, 1.3, 0.9)
ob_empty.rotation_euler = (1.571, 0.0, 1.571)
ob_empty.empty_display_type = 'IMAGE'
ob_empty.empty_display_size = 5.0
ob_flyer_rig.location = (5.53e-18, 0.7, -0.07509)
ob_flyer_rig.rotation_euler = (0.5335, 1.129e-16, 3.086e-17)
ob_flyer_rig.scale = (0.2, 0.2, 0.2)
ob_flyer_rig.show_in_front = True

# ---- collection membership
col_collection.objects.link(ob_flyer_mesh)
col_collection.objects.link(ob_empty)
col_collection.objects.link(ob_flyer_rig)

# ---- scene / render settings (as saved in the file)
scene.frame_start = 1; scene.frame_end = 250; scene.frame_set(1)
scene.render.engine = 'BLENDER_EEVEE_NEXT'
scene.cycles.sampling_pattern = 'TABULATED_SOBOL'
scene.cycles.use_light_tree = False
scene.view_settings.view_transform = 'Filmic'
bpy.context.view_layer.update()

# ---- added for rendering (the .blend has no active camera and no usable light): camera, sun
cam_auto = bpy.data.cameras.new('AutoCamera')
cam_auto.lens = 50.0
cam_auto.sensor_width = 36.0
cam_auto.clip_end = 1000.0
ob_auto_camera = bpy.data.objects.new('AutoCamera', cam_auto)
scene.collection.objects.link(ob_auto_camera)
ob_auto_camera.location = (2.23864, -2.71262, 1.74239)
ob_auto_camera.rotation_euler = (1.09748, -7.21219e-08, 0.694738)
scene.camera = ob_auto_camera
light_auto_sun = bpy.data.lights.new('AutoSun', 'SUN')
light_auto_sun.energy = 3.0
light_auto_sun.angle = 0.0523599
ob_auto_sun = bpy.data.objects.new('AutoSun', light_auto_sun)
scene.collection.objects.link(ob_auto_sun)
ob_auto_sun.rotation_euler = (0.872665, 0.174533, 0.523599)
bpy.context.view_layer.update()
